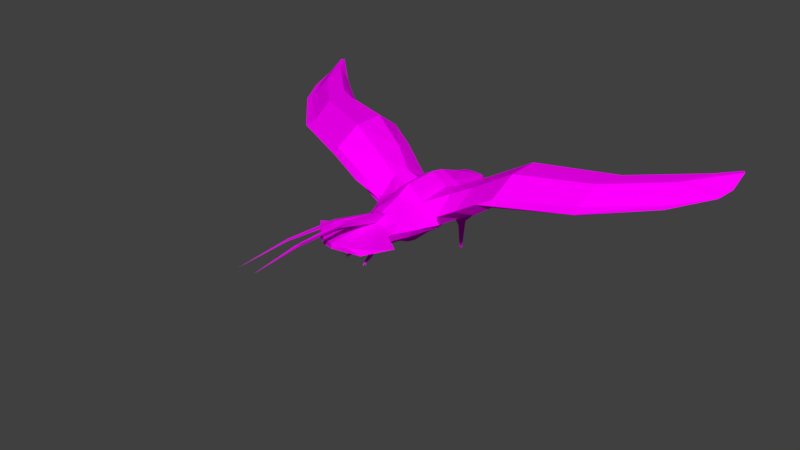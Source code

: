 # Source: bird5.blend  (saved by Blender 2.77.0; exported with 4.5.12 LTS)
import bpy
from mathutils import Matrix  # noqa: F401  (used for matrix-valued properties, if any)

bpy.ops.wm.read_factory_settings(use_empty=True)
scene = bpy.context.scene
scene.name = 'Scene'

# ---- collections
col_collection_1 = bpy.data.collections.new('Collection 1'); scene.collection.children.link(col_collection_1)

# ---- images (referenced by path relative to the original .blend; pixels are not part of the script)
import os
ASSET_DIR = os.environ.get("B2B_ASSET_DIR", "")  # directory of the original .blend (textures are referenced by path, not embedded)
HERE = os.path.dirname(os.path.abspath(__file__))  # packed textures are extracted next to this script under _unpacked/

def load_image(name, relpath, width, height, colorspace="sRGB"):
    """Load a texture the original file referenced (path relative to the .blend, or extracted next to this script)."""
    p = next((c for c in (os.path.join(HERE, relpath), os.path.join(ASSET_DIR, relpath)) if relpath and os.path.exists(c)), "")
    if p:
        img = bpy.data.images.load(p, check_existing=True)
        img.name = name
    else:  # same state as the original file: an image datablock whose file is absent (Cycles renders it pink)
        img = bpy.data.images.new(name, width, height)
        img.source = "FILE"
        img.filepath = "//" + (relpath or name)
    img.colorspace_settings.name = colorspace
    return img
img_colorpalette_jpg = load_image('colorPalette.jpg', 'colorPalette.jpg', 1024, 1024, 'sRGB')

# ---- materials (node trees are filled in below, after node groups)
mat_material = bpy.data.materials.new('Material')
mat_material.alpha_threshold = 0.0
mat_material.roughness = 0.5
mat_material.line_color = (0.0, 0.0, 0.0, 1.0)

# ---- material node trees
mat_material.use_nodes = True; mat_material.node_tree.nodes.clear()
_N = mat_material.node_tree.nodes; _L = mat_material.node_tree.links
n0 = _N.new('ShaderNodeOutputMaterial'); n0.name = 'Material Output'; n0.location = (300, 300)
n1 = _N.new('ShaderNodeBsdfDiffuse'); n1.name = 'Diffuse BSDF'; n1.location = (10, 300)
n2 = _N.new('ShaderNodeTexImage'); n2.name = 'Image Texture'; n2.location = (228, 132)
n2.width = 140
n2.image = img_colorpalette_jpg
n3 = _N.new('ShaderNodeTexCoord'); n3.name = 'Texture Coordinate'; n3.location = (-183, 230)
_L.new(n1.outputs[0], n0.inputs[0])
_L.new(n3.outputs[2], n2.inputs[0])
_L.new(n2.outputs[0], n1.inputs[0])
n0.is_active_output = True

# ---- world
world_world = bpy.data.worlds.new('World'); scene.world = world_world
world_world.color = (0.05088, 0.05088, 0.05088)
world_world.use_sun_shadow = False
world_world.sun_shadow_jitter_overblur = 0.0
world_world.cycles.sampling_method = 'MANUAL'

# ---- meshes
me_cube = bpy.data.meshes.new('Cube')
me_cube.from_pydata([(0.3979, -1.169, -0.05916), (0.3958, -1.174, 0.05939), (0.4023, -0.9847, -0.1038), (0.4024, -0.9894, 0.1046), (0.3643, -0.8338, -0.1208), (0.3643, -0.8339, 0.1226), (0.2698, -0.6771, -0.1027), (0.2698, -0.6771, 0.1031), (0.2013, -0.4943, -0.09551), (0.2013, -0.4943, 0.0955), (0.1613, -0.3022, -0.11), (0.1053, -0.3022, 0.1053), (0.1613, -0.02337, -0.11), (0.1053, -0.02337, 0.3208), (0.2133, 0.2039, -0.1156), (0.1573, 0.2039, 0.3367), (0.2761, 0.4791, -0.1269), (0.2201, 0.5119, 0.1202), (0.3664, -1.222, -0.03163), (0.3644, -1.222, 0.03721), (0.313, 0.7546, -0.1399), (0.3197, 0.7777, 0.1062), (0.3535, 1.132, -0.0554), (0.3764, 1.085, 0.0695), (0.4263, -1.174, 0.08018), (0.4486, -0.9902, 0.1435), (0.4779, -1.093, -0.1273), (0.4786, -0.9988, -0.1531), (0.4366, -0.8347, 0.1873), (0.4367, -0.8231, -0.1903), (0.3918, -0.6771, 0.2012), (0.3918, -0.6771, -0.1973), (0.3575, -0.4943, 0.1995), (0.3575, -0.4943, -0.1964), (0.3375, -0.3022, 0.2358), (0.3375, -0.3022, -0.2339), (0.3375, -0.02337, 0.2358), (0.3375, -0.02337, -0.2339), (0.3635, 0.2039, 0.2674), (0.3635, 0.2039, -0.2647), (0.3922, 0.4791, 0.2585), (0.3922, 0.4791, -0.2541), (0.4031, -1.223, 0.05845), (0.4012, -1.258, -0.05075), (0.4167, 0.7782, 0.1861), (0.4073, 0.6761, -0.2724), (0.4462, 1.15, 0.102), (0.4447, 1.246, -0.08242), (0.3633, -1.17, 0.00185), (0.3536, -0.986, 0.001281), (0.2136, -0.6771, 0.0001608), (0.3072, -0.8341, 0.000763), (0.1484, -0.4943, 4.253e-05), (0.04569, -0.3022, -3.378e-07), (0.04569, -0.02337, 0.05454), (0.09763, 0.2039, 0.0552), (0.1638, 0.5119, 0.0001136), (0.3407, -1.222, 0.001877), (0.2654, 0.7673, -0.01845), (0.3249, 1.089, 0.004534), (0.4447, 1.232, 0.008526), (0.4011, -1.24, 0.002336), (0.3944, 0.8278, -0.3993), (0.2662, 1.047, -0.2721), (0.2995, 0.8435, -0.3107), (0.3313, 1.096, -0.2929), (0.3501, 0.9562, 0.08635), (0.2947, 0.9879, -0.06887), (0.434, 0.994, 0.1384), (0.2837, 0.9619, 0.003699), (0.2721, 0.9649, -0.2799), (0.3529, 0.9722, -0.3888), (0.3012, 0.8059, -0.2183), (0.3968, 0.7288, -0.3203), (0.3928, 1.201, -0.1876), (0.2872, 1.116, -0.1631), (0.2522, 0.9922, -0.1716), (0.5071, 0.8458, -0.5642), (0.5128, 0.9443, -0.5423), (0.5507, 0.8651, -0.7002), (0.554, 0.9216, -0.7002), (0.5514, 0.8882, -0.9982), (0.5517, 0.8946, -0.9982), (-0.2199, -0.2509, 0.1631), (-0.1677, -0.2509, 0.2529), (-0.2199, 0.0728, 0.2412), (-0.1677, 0.0728, 0.4557), (-0.1745, 0.417, 0.2412), (-0.1223, 0.417, 0.4557), (-0.1165, 0.6579, 0.1632), (-0.06725, 0.6579, 0.2583), (-0.4707, -0.2626, 0.2924), (-0.4097, -0.2626, 0.3974), (-0.4707, 0.07601, 0.3428), (-0.4097, 0.07601, 0.6002), (-0.4175, 0.4784, 0.3428), (-0.3565, 0.4784, 0.6002), (-0.3498, 0.76, 0.2925), (-0.2922, 0.76, 0.4037), (-0.7244, -0.242, 0.4728), (-0.7244, -0.242, 0.5777), (-0.7132, 0.1795, 0.549), (-0.7132, 0.1795, 0.7805), (-0.7132, 0.6353, 0.549), (-0.7132, 0.6353, 0.7805), (-0.7132, 0.9169, 0.4728), (-0.7132, 0.9169, 0.584), (-1.082, -0.07116, 0.4763), (-1.082, -0.07116, 0.5742), (-1.072, 0.3221, 0.5643), (-1.072, 0.3221, 0.777), (-1.072, 0.7474, 0.5643), (-1.072, 0.7474, 0.777), (-1.072, 1.01, 0.4764), (-1.072, 1.01, 0.5801), (-1.683, 0.2366, 0.4829), (-1.683, 0.2366, 0.5678), (-1.592, 0.5653, 0.5928), (-1.592, 0.5653, 0.7706), (-1.502, 0.9231, 0.5928), (-1.502, 0.9231, 0.7706), (-1.447, 1.144, 0.483), (-1.447, 1.144, 0.5729), (-1.97, 0.547, 0.4909), (-1.97, 0.547, 0.5601), (-1.895, 0.8148, 0.6268), (-1.895, 0.8148, 0.7629), (-1.822, 1.106, 0.6268), (-1.822, 1.106, 0.7629), (-1.777, 1.286, 0.491), (-1.777, 1.286, 0.5642), (-2.361, 0.9579, 0.4974), (-2.361, 0.9579, 0.5538), (-2.218, 1.133, 0.653), (-2.218, 1.133, 0.7566), (-2.068, 1.327, 0.653), (-2.068, 1.327, 0.7566), (-1.976, 1.446, 0.5034), (-1.976, 1.446, 0.5709), (-2.628, 1.411, 0.5076), (-2.628, 1.411, 0.5507), (-2.525, 1.538, 0.6816), (-2.525, 1.538, 0.7489), (-2.416, 1.678, 0.6816), (-2.416, 1.678, 0.7489), (-2.349, 1.764, 0.5629), (-2.349, 1.764, 0.6176), (-2.816, 1.897, 0.63), (-2.816, 1.897, 0.654), (-2.765, 1.959, 0.7118), (-2.765, 1.959, 0.7386), (-2.713, 2.028, 0.7118), (-2.713, 2.028, 0.7386), (-2.68, 2.07, 0.6706), (-2.68, 2.07, 0.6968), (-2.908, 2.195, 0.7108), (-2.908, 2.195, 0.7187), (-2.89, 2.217, 0.7243), (-2.89, 2.217, 0.7323), (-2.871, 2.241, 0.7243), (-2.871, 2.241, 0.7323), (-2.86, 2.256, 0.7181), (-2.86, 2.256, 0.7264), (0.3805, -1.172, 0.03272), (0.3797, -0.9879, 0.05655), (0.2438, -0.6771, 0.05358), (0.3378, -0.834, 0.06481), (0.1768, -0.4943, 0.04942), (0.07768, -0.3022, 0.05533), (0.194, 0.5119, 0.06194), (0.3533, -1.222, 0.02083), (0.2946, 0.7736, 0.0478), (0.3535, 1.086, 0.0388), (0.4018, -1.231, 0.03244), (0.4455, 1.186, 0.05717), (0.3207, 0.9581, 0.04675), (0.005443, -0.4253, 0.1762), (0.1204, 0.6009, 0.184), (-0.2724, -0.4385, 0.3313), (-0.1379, 0.7161, 0.3352), (-0.5958, -0.4153, 0.5349), (-0.5831, 0.8933, 0.5388), (-0.9997, -0.2223, 0.5347), (-0.9879, 0.9986, 0.5383), (-1.678, 0.1252, 0.5343), (-1.411, 1.15, 0.5374), (-2.002, 0.4757, 0.5338), (-1.785, 1.31, 0.5363), (-2.444, 0.9396, 0.5333), (-2.008, 1.491, 0.5357), (-2.745, 1.451, 0.5328), (-2.431, 1.85, 0.5351), (-2.958, 2.0, 0.5322), (-2.804, 2.195, 0.648), (-3.062, 2.336, 0.5317), (-3.041, 2.361, 0.5317), (-3.02, 2.389, 0.5317), (-3.007, 2.406, 0.532), (0.1662, -1.567, 0.02264), (-0.04233, -1.329, 0.07239), (-0.05529, -1.317, 0.1171), (0.1801, -1.549, 0.09808), (0.4943, -1.093, -0.1324), (0.5334, -0.9936, -0.1706), (0.5056, -0.8157, -0.2164), (0.4831, -0.6771, -0.2404), (0.466, -0.4943, -0.272), (0.456, -0.3022, -0.3578), (0.456, -0.02337, -0.3578), (0.469, 0.2039, -0.3732), (0.4834, 0.4782, -0.3248), (0.486, -1.326, -0.05815), (0.4941, 0.6183, -0.322), (0.5096, 1.264, -0.08986), (0.503, -1.175, 0.08436), (0.5116, -0.991, 0.1529), (0.5056, -0.8349, 0.2073), (0.4831, -0.6771, 0.2459), (0.466, -0.4943, 0.2776), (0.456, -0.3022, 0.3629), (0.456, -0.02337, 0.3629), (0.469, 0.2039, 0.3789), (0.4834, 0.4791, 0.3238), (0.4861, -1.288, 0.06474), (0.4956, 0.7781, 0.2158), (0.5104, 1.135, 0.1131), (0.5096, 1.233, 0.008872), (0.4845, -1.315, 0.00253), (0.4863, 0.8056, -0.4641), (0.4616, 1.134, -0.2978), (0.4709, 0.9767, -0.4465), (0.5043, 0.9816, 0.1572), (0.4864, 0.6925, -0.372), (0.4895, 1.227, -0.1938), (0.5408, 0.8299, -0.57), (0.5436, 0.9524, -0.5416), (0.5732, 0.856, -0.7002), (0.5577, 0.8872, -0.9982), (0.5578, 0.8952, -0.9982), (0.51, 1.178, 0.06259), (0.4848, -1.304, 0.0359), (0.3677, -1.71, 0.05321), (0.3768, -1.704, 0.125), (0.4665, -3.189, 0.3794), (0.4665, -3.189, 0.3896), (0.4435, -3.189, 0.3771), (0.4418, -3.189, 0.3857), (0.5023, -2.461, 0.424), (0.4629, -2.409, 0.436), (0.5023, -2.409, 0.4433), (0.466, -2.461, 0.4195), (0.5384, -1.622, 0.4077), (0.5384, -1.727, 0.3791), (0.4843, -1.622, 0.3969), (0.4888, -1.726, 0.3725), (0.5088, -1.14, -0.1255), (0.5123, -0.9471, -0.1795), (0.5449, -1.091, -0.1499), (0.4502, -0.9658, -0.1544), (0.5344, -0.9932, -0.1692), (0.4362, -1.153, -0.101), (0.4993, -1.111, -0.2123), (0.5063, -1.147, -0.1567), (0.4766, -1.107, -0.2127), (0.4728, -1.139, -0.1483), (0.4624, -1.106, -0.2029), (0.4619, -1.136, -0.1459), (0.4446, -1.335, -0.2568), (0.4391, -1.345, -0.2375), (0.4219, -1.33, -0.2572), (0.4286, -1.342, -0.2349), (0.4104, -1.33, -0.2481), (0.4252, -1.342, -0.2341), (0.4426, -1.231, -0.2064), (0.4498, -1.232, -0.2079), (0.4711, -1.215, -0.2512), (0.4484, -1.211, -0.2515), (0.4355, -1.21, -0.2421), (0.4719, -1.238, -0.2135), (0.4002, -1.075, -0.08169), (0.3991, -1.08, 0.08223), (0.5396, -1.041, -0.1588), (0.4433, -1.058, -0.1268), (0.3584, -1.077, 0.00156), (0.3801, -1.078, 0.04484), (-0.04893, -1.323, 0.09516), (0.1733, -1.558, 0.06106), (0.3723, -1.707, 0.08978), (0.4782, -1.045, -0.1398), (0.5027, -1.129, -0.185), (0.4622, -1.121, -0.1749), (0.4419, -1.34, -0.2473), (0.4252, -1.336, -0.2462), (0.4176, -1.336, -0.2412), (0.4715, -1.226, -0.2327), (0.439, -1.22, -0.2245), (0.4245, -1.381, -0.2238), (0.4229, -1.379, -0.218), (0.415, -1.38, -0.2249), (0.4169, -1.376, -0.2183), (0.376, -1.359, -0.2856), (0.3937, -1.359, -0.2996), (0.3987, -1.359, -0.2828), (0.3871, -1.359, -0.2751), (0.4368, -1.359, -0.3056), (0.453, -1.359, -0.3054), (0.4511, -1.359, -0.2986), (0.4391, -1.359, -0.2978), (0.3516, -1.369, -0.2435), (0.3563, -1.369, -0.2276), (0.341, -1.369, -0.2365), (0.3515, -1.369, -0.2266), (0.7511, -1.169, -0.05916), (0.7532, -1.174, 0.05939), (0.7467, -0.9847, -0.1038), (0.7466, -0.9894, 0.1046), (0.5745, -1.126, -0.1501), (0.5745, -1.176, 0.08849), (0.5745, -0.9283, -0.2051), (0.5745, -0.9919, 0.162), (0.7847, -0.8338, -0.1208), (0.7847, -0.8339, 0.1226), (0.5745, -0.8083, -0.2409), (0.5745, -0.835, 0.2252), (0.8792, -0.6771, -0.1027), (0.8792, -0.6771, 0.1031), (0.5745, -0.6771, -0.2779), (0.5745, -0.6771, 0.2848), (0.9477, -0.4943, -0.09551), (0.9477, -0.4943, 0.0955), (0.5745, -0.4943, -0.3279), (0.5745, -0.4943, 0.3358), (0.9877, -0.3022, -0.11), (1.044, -0.3022, 0.1053), (0.5745, -0.3022, -0.4265), (0.5745, -0.3022, 0.4341), (0.9877, -0.02337, -0.11), (1.044, -0.02337, 0.3208), (0.5745, -0.02337, -0.4265), (0.5745, -0.02337, 0.4341), (0.9357, 0.2039, -0.1156), (0.9918, 0.2039, 0.3367), (0.5745, 0.2039, -0.4319), (0.5745, 0.2039, 0.4397), (0.8729, 0.4791, -0.1269), (0.9289, 0.5119, 0.1202), (0.5745, 0.4765, -0.3822), (0.5745, 0.4791, 0.3759), (0.7826, -1.222, -0.03163), (0.7846, -1.222, 0.03721), (0.5745, -1.424, -0.06556), (0.5745, -1.452, 0.07119), (0.836, 0.7546, -0.1399), (0.8293, 0.7777, 0.1062), (0.5745, 0.5775, -0.3074), (0.5745, 0.7779, 0.2415), (0.7955, 1.132, -0.0554), (0.7726, 1.085, 0.0695), (0.5745, 1.12, 0.1237), (0.5745, 1.282, -0.09733), (0.7227, -1.174, 0.08018), (0.7004, -0.9902, 0.1435), (0.6711, -1.093, -0.1273), (0.6704, -0.9988, -0.1531), (0.7124, -0.8347, 0.1873), (0.7123, -0.8231, -0.1903), (0.7572, -0.6771, 0.2012), (0.7572, -0.6771, -0.1973), (0.7915, -0.4943, 0.1995), (0.7915, -0.4943, -0.1964), (0.8115, -0.3022, 0.2358), (0.8115, -0.3022, -0.2339), (0.8115, -0.02337, 0.2358), (0.8115, -0.02337, -0.2339), (0.7855, 0.2039, 0.2674), (0.7855, 0.2039, -0.2647), (0.7568, 0.4791, 0.2585), (0.7568, 0.4791, -0.2541), (0.746, -1.223, 0.05845), (0.7478, -1.258, -0.05075), (0.7323, 0.7782, 0.1861), (0.7417, 0.6761, -0.2724), (0.7028, 1.15, 0.102), (0.7043, 1.246, -0.08242), (0.7857, -1.17, 0.00185), (0.7954, -0.986, 0.001281), (0.9354, -0.6771, 0.0001609), (0.8418, -0.8341, 0.000763), (1.001, -0.4943, 4.262e-05), (1.103, -0.3022, -2.186e-07), (1.103, -0.02337, 0.05454), (1.051, 0.2039, 0.0552), (0.9852, 0.5119, 0.0001137), (0.8083, -1.222, 0.001877), (0.5745, -1.476, 0.002733), (0.8836, 0.7673, -0.01845), (0.8241, 1.089, 0.004534), (0.5745, 1.234, 0.009184), (0.7043, 1.232, 0.008527), (0.7479, -1.24, 0.002336), (0.7546, 0.8278, -0.3993), (0.5745, 0.7834, -0.5168), (0.8828, 1.047, -0.2721), (0.8495, 0.8435, -0.3107), (0.5745, 1.172, -0.3027), (0.8178, 1.096, -0.2929), (0.5745, 0.9692, 0.1745), (0.7989, 0.9562, 0.08635), (0.8543, 0.9879, -0.06887), (0.715, 0.994, 0.1384), (0.8653, 0.9619, 0.003699), (0.8769, 0.9649, -0.2799), (0.5745, 0.9881, -0.495), (0.7961, 0.9722, -0.3888), (0.8478, 0.8059, -0.2183), (0.7522, 0.7288, -0.3203), (0.5745, 1.252, -0.2), (0.7562, 1.201, -0.1876), (0.8619, 1.116, -0.1631), (0.5745, 0.6856, -0.4026), (0.8968, 0.9922, -0.1716), (0.6419, 0.8458, -0.5642), (0.5745, 0.814, -0.5747), (0.5745, 0.9606, -0.5404), (0.6362, 0.9443, -0.5423), (0.5983, 0.8651, -0.7002), (0.5745, 0.8469, -0.7003), (0.5745, 0.931, -0.7002), (0.595, 0.9216, -0.7002), (0.5977, 0.8882, -0.9982), (0.5745, 0.8861, -0.9982), (0.5745, 0.8957, -0.9982), (0.5973, 0.8946, -0.9982), (1.369, -0.2509, 0.1631), (1.317, -0.2509, 0.2529), (1.369, 0.0728, 0.2412), (1.317, 0.0728, 0.4557), (1.323, 0.417, 0.2412), (1.271, 0.417, 0.4557), (1.266, 0.6579, 0.1632), (1.216, 0.6579, 0.2583), (1.62, -0.2626, 0.2924), (1.559, -0.2626, 0.3974), (1.62, 0.07601, 0.3428), (1.559, 0.07601, 0.6002), (1.567, 0.4784, 0.3428), (1.506, 0.4784, 0.6002), (1.499, 0.76, 0.2925), (1.441, 0.76, 0.4037), (1.873, -0.242, 0.4728), (1.873, -0.242, 0.5777), (1.862, 0.1795, 0.549), (1.862, 0.1795, 0.7805), (1.862, 0.6353, 0.549), (1.862, 0.6353, 0.7805), (1.862, 0.9169, 0.4728), (1.862, 0.9169, 0.584), (2.231, -0.07116, 0.4763), (2.231, -0.07116, 0.5742), (2.221, 0.3221, 0.5643), (2.221, 0.3221, 0.777), (2.221, 0.7474, 0.5643), (2.221, 0.7474, 0.777), (2.221, 1.01, 0.4764), (2.221, 1.01, 0.5801), (2.832, 0.2366, 0.4829), (2.832, 0.2366, 0.5678), (2.741, 0.5653, 0.5928), (2.741, 0.5653, 0.7706), (2.651, 0.9231, 0.5928), (2.651, 0.9231, 0.7706), (2.596, 1.144, 0.483), (2.596, 1.144, 0.5729), (3.119, 0.547, 0.4909), (3.119, 0.547, 0.5601), (3.044, 0.8148, 0.6268), (3.044, 0.8148, 0.7629), (2.971, 1.106, 0.6268), (2.971, 1.106, 0.7629), (2.926, 1.286, 0.491), (2.926, 1.286, 0.5642), (3.51, 0.9579, 0.4974), (3.51, 0.9579, 0.5538), (3.367, 1.133, 0.653), (3.367, 1.133, 0.7566), (3.217, 1.327, 0.653), (3.217, 1.327, 0.7566), (3.125, 1.446, 0.5034), (3.125, 1.446, 0.5709), (3.777, 1.411, 0.5076), (3.777, 1.411, 0.5507), (3.674, 1.538, 0.6816), (3.674, 1.538, 0.7489), (3.565, 1.678, 0.6816), (3.565, 1.678, 0.7489), (3.498, 1.764, 0.5629), (3.498, 1.764, 0.6176), (3.965, 1.897, 0.63), (3.965, 1.897, 0.654), (3.914, 1.959, 0.7118), (3.914, 1.959, 0.7386), (3.862, 2.028, 0.7118), (3.862, 2.028, 0.7386), (3.829, 2.07, 0.6706), (3.829, 2.07, 0.6968), (4.057, 2.195, 0.7108), (4.057, 2.195, 0.7187), (4.039, 2.217, 0.7243), (4.039, 2.217, 0.7323), (4.02, 2.241, 0.7243), (4.02, 2.241, 0.7323), (4.009, 2.256, 0.7181), (4.009, 2.256, 0.7264), (0.7685, -1.172, 0.03272), (0.7693, -0.9879, 0.05655), (0.9052, -0.6771, 0.05358), (0.8112, -0.834, 0.06481), (0.9722, -0.4943, 0.04942), (1.071, -0.3022, 0.05533), (0.955, 0.5119, 0.06194), (0.7957, -1.222, 0.02083), (0.5745, -1.478, 0.03938), (0.8544, 0.7736, 0.0478), (0.7955, 1.086, 0.0388), (0.7472, -1.231, 0.03244), (0.5745, 1.169, 0.06782), (0.7035, 1.186, 0.05717), (0.8283, 0.9581, 0.04675), (1.144, -0.4253, 0.1762), (1.029, 0.6009, 0.184), (1.421, -0.4385, 0.3313), (1.287, 0.7161, 0.3352), (1.745, -0.4153, 0.5349), (1.732, 0.8933, 0.5388), (2.149, -0.2223, 0.5347), (2.137, 0.9986, 0.5383), (2.827, 0.1252, 0.5343), (2.56, 1.15, 0.5374), (3.151, 0.4757, 0.5338), (2.934, 1.31, 0.5363), (3.593, 0.9396, 0.5333), (3.157, 1.491, 0.5357), (3.894, 1.451, 0.5328), (3.58, 1.85, 0.5351), (4.107, 2.0, 0.5322), (3.953, 2.195, 0.648), (4.211, 2.336, 0.5317), (4.19, 2.361, 0.5317), (4.169, 2.389, 0.5317), (4.156, 2.406, 0.532), (0.9829, -1.567, 0.02264), (1.191, -1.329, 0.07239), (1.204, -1.317, 0.1171), (0.9689, -1.549, 0.09808), (0.5745, -1.789, 0.1598), (0.5745, -1.789, 0.0885), (0.6547, -1.093, -0.1324), (0.6156, -0.9936, -0.1706), (0.6434, -0.8157, -0.2164), (0.6659, -0.6771, -0.2404), (0.683, -0.4943, -0.272), (0.693, -0.3022, -0.3578), (0.693, -0.02337, -0.3578), (0.68, 0.2039, -0.3732), (0.6657, 0.4782, -0.3248), (0.663, -1.326, -0.05815), (0.6549, 0.6183, -0.322), (0.6394, 1.264, -0.08986), (0.646, -1.175, 0.08436), (0.6375, -0.991, 0.1529), (0.6435, -0.8349, 0.2073), (0.6659, -0.6771, 0.2459), (0.683, -0.4943, 0.2776), (0.693, -0.3022, 0.3629), (0.693, -0.02337, 0.3629), (0.68, 0.2039, 0.3789), (0.6657, 0.4791, 0.3238), (0.6629, -1.288, 0.06474), (0.6534, 0.7781, 0.2158), (0.6387, 1.135, 0.1131), (0.6394, 1.233, 0.008872), (0.6645, -1.315, 0.00253), (0.6627, 0.8056, -0.4641), (0.6874, 1.134, -0.2978), (0.6781, 0.9767, -0.4465), (0.6448, 0.9816, 0.1572), (0.6626, 0.6925, -0.372), (0.6595, 1.227, -0.1938), (0.6082, 0.8299, -0.57), (0.6054, 0.9524, -0.5416), (0.5759, 0.856, -0.7002), (0.5745, 0.9263, -0.7002), (0.5914, 0.8872, -0.9982), (0.5912, 0.8952, -0.9982), (0.639, 1.178, 0.06259), (0.6642, -1.304, 0.0359), (0.7813, -1.71, 0.05321), (0.7722, -1.704, 0.125), (0.6825, -3.189, 0.3794), (0.6825, -3.189, 0.3896), (0.7056, -3.189, 0.3771), (0.7072, -3.189, 0.3857), (0.6467, -2.461, 0.424), (0.6861, -2.409, 0.436), (0.6467, -2.409, 0.4433), (0.683, -2.461, 0.4195), (0.6106, -1.622, 0.4077), (0.6106, -1.727, 0.3791), (0.6648, -1.622, 0.3969), (0.6602, -1.726, 0.3725), (0.6402, -1.14, -0.1255), (0.6367, -0.9471, -0.1795), (0.6041, -1.091, -0.1499), (0.6988, -0.9658, -0.1544), (0.6146, -0.9932, -0.1692), (0.7128, -1.153, -0.101), (0.6497, -1.111, -0.2123), (0.6428, -1.147, -0.1567), (0.6724, -1.107, -0.2127), (0.6762, -1.139, -0.1483), (0.6866, -1.106, -0.2029), (0.6871, -1.136, -0.1459), (0.7044, -1.335, -0.2568), (0.7099, -1.345, -0.2375), (0.7271, -1.33, -0.2572), (0.7204, -1.342, -0.2349), (0.7386, -1.33, -0.2481), (0.7238, -1.342, -0.2341), (0.7064, -1.231, -0.2064), (0.6993, -1.232, -0.2079), (0.6779, -1.215, -0.2512), (0.7006, -1.211, -0.2515), (0.7135, -1.21, -0.2421), (0.6771, -1.238, -0.2135), (0.7489, -1.075, -0.08169), (0.7499, -1.08, 0.08223), (0.6094, -1.041, -0.1588), (0.7057, -1.058, -0.1268), (0.7907, -1.077, 0.00156), (0.7689, -1.078, 0.04484), (1.198, -1.323, 0.09516), (0.5745, -1.789, 0.1248), (0.9758, -1.558, 0.06106), (0.7767, -1.707, 0.08978), (0.5745, -1.025, -0.1737), (0.6708, -1.045, -0.1398), (0.6463, -1.129, -0.185), (0.6868, -1.121, -0.1749), (0.7071, -1.34, -0.2473), (0.7238, -1.336, -0.2462), (0.7314, -1.336, -0.2412), (0.6775, -1.226, -0.2327), (0.71, -1.22, -0.2245), (0.7245, -1.381, -0.2238), (0.7261, -1.379, -0.218), (0.734, -1.38, -0.2249), (0.7321, -1.376, -0.2183), (0.773, -1.359, -0.2856), (0.7553, -1.359, -0.2996), (0.7503, -1.359, -0.2828), (0.7619, -1.359, -0.2751), (0.7122, -1.359, -0.3056), (0.696, -1.359, -0.3054), (0.6979, -1.359, -0.2986), (0.7099, -1.359, -0.2978), (0.7975, -1.369, -0.2435), (0.7927, -1.369, -0.2276), (0.808, -1.369, -0.2365), (0.7975, -1.369, -0.2266)], [], [(214, 317, 555, 241), (284, 163, 1, 280), (202, 26, 266, 264), (258, 2, 4, 29), (24, 1, 19, 42), (216, 323, 327, 217), (249, 248, 246, 244), (164, 3, 5, 166), (217, 327, 331, 218), (29, 4, 6, 31), (166, 5, 7, 165), (218, 331, 335, 219), (165, 7, 9, 167), (31, 6, 8, 33), (35, 10, 12, 37), (33, 8, 10, 35), (167, 9, 11, 168), (37, 12, 14, 39), (56, 55, 87, 89), (219, 335, 339, 220), (39, 14, 16, 41), (11, 13, 86, 84), (220, 339, 343, 221), (222, 347, 355, 224), (54, 53, 83, 85), (221, 343, 347, 222), (240, 521, 351, 223), (48, 0, 18, 57), (255, 316, 350, 211), (175, 66, 23, 172), (41, 16, 20, 45), (169, 17, 21, 171), (239, 225, 358, 525), (231, 406, 358, 225), (233, 416, 404, 229), (73, 72, 64, 62), (66, 68, 46, 23), (172, 23, 46, 174), (210, 41, 45, 212), (0, 260, 43, 18), (170, 173, 42, 19), (15, 38, 40, 17), (17, 40, 44, 21), (13, 36, 38, 15), (209, 39, 41, 210), (11, 34, 36, 13), (208, 37, 39, 209), (206, 33, 35, 207), (207, 35, 37, 208), (205, 31, 33, 206), (9, 32, 34, 11), (204, 29, 31, 205), (7, 30, 32, 9), (3, 25, 28, 5), (5, 28, 30, 7), (214, 24, 42, 223), (256, 258, 29, 204), (279, 2, 258, 282), (1, 24, 198, 199), (18, 43, 61, 57), (22, 59, 60, 47), (213, 226, 397, 359), (16, 56, 58, 20), (67, 69, 59, 22), (163, 48, 57, 170), (211, 350, 394, 227), (14, 55, 56, 16), (12, 54, 55, 14), (10, 53, 54, 12), (8, 52, 53, 10), (6, 50, 52, 8), (4, 51, 50, 6), (2, 49, 51, 4), (279, 0, 48, 283), (71, 70, 63, 65), (230, 71, 65, 229), (76, 75, 63, 70), (75, 74, 65, 63), (232, 73, 62, 228), (72, 76, 70, 64), (230, 412, 423, 235), (62, 64, 70, 71), (20, 58, 69, 67), (21, 44, 68, 66), (224, 355, 406, 231), (171, 21, 66, 175), (20, 67, 76, 72), (212, 45, 73, 232), (22, 47, 74, 75), (67, 22, 75, 76), (45, 20, 72, 73), (213, 359, 416, 233), (235, 423, 427, 591), (62, 71, 78, 77), (228, 62, 77, 234), (79, 80, 82, 81), (77, 78, 80, 79), (234, 77, 79, 236), (237, 81, 82, 238), (236, 79, 81, 237), (591, 427, 431, 238), (86, 88, 96, 94), (88, 90, 98, 96), (87, 85, 93, 95), (168, 11, 84, 176), (13, 15, 88, 86), (15, 17, 90, 88), (55, 54, 85, 87), (169, 56, 89, 177), (96, 98, 106, 104), (95, 93, 101, 103), (179, 97, 105, 181), (84, 86, 94, 92), (176, 84, 92, 178), (85, 83, 91, 93), (89, 87, 95, 97), (177, 89, 97, 179), (105, 103, 111, 113), (101, 99, 107, 109), (180, 100, 108, 182), (94, 96, 104, 102), (92, 94, 102, 100), (178, 92, 100, 180), (93, 91, 99, 101), (97, 95, 103, 105), (108, 110, 118, 116), (110, 112, 120, 118), (112, 114, 122, 120), (181, 105, 113, 183), (103, 101, 109, 111), (104, 106, 114, 112), (102, 104, 112, 110), (100, 102, 110, 108), (118, 120, 128, 126), (120, 122, 130, 128), (119, 117, 125, 127), (182, 108, 116, 184), (109, 107, 115, 117), (113, 111, 119, 121), (183, 113, 121, 185), (111, 109, 117, 119), (127, 125, 133, 135), (187, 129, 137, 189), (129, 127, 135, 137), (116, 118, 126, 124), (184, 116, 124, 186), (117, 115, 123, 125), (121, 119, 127, 129), (185, 121, 129, 187), (133, 131, 139, 141), (188, 132, 140, 190), (132, 134, 142, 140), (128, 130, 138, 136), (126, 128, 136, 134), (124, 126, 134, 132), (186, 124, 132, 188), (125, 123, 131, 133), (142, 144, 152, 150), (144, 146, 154, 152), (143, 141, 149, 151), (137, 135, 143, 145), (189, 137, 145, 191), (135, 133, 141, 143), (136, 138, 146, 144), (134, 136, 144, 142), (150, 152, 160, 158), (152, 154, 162, 160), (151, 149, 157, 159), (140, 142, 150, 148), (190, 140, 148, 192), (141, 139, 147, 149), (145, 143, 151, 153), (191, 145, 153, 193), (194, 156, 158, 195), (195, 158, 160, 196), (196, 160, 162, 197), (148, 150, 158, 156), (192, 148, 156, 194), (149, 147, 155, 157), (153, 151, 159, 161), (193, 153, 161, 197), (154, 193, 197, 162), (147, 192, 194, 155), (159, 196, 197, 161), (157, 195, 196, 159), (155, 194, 195, 157), (146, 191, 193, 154), (139, 190, 192, 147), (138, 189, 191, 146), (123, 186, 188, 131), (131, 188, 190, 139), (122, 185, 187, 130), (115, 184, 186, 123), (130, 187, 189, 138), (114, 183, 185, 122), (107, 182, 184, 115), (106, 181, 183, 114), (91, 178, 180, 99), (99, 180, 182, 107), (90, 177, 179, 98), (83, 176, 178, 91), (98, 179, 181, 106), (17, 169, 177, 90), (53, 168, 176, 83), (58, 171, 175, 69), (1, 163, 170, 19), (57, 61, 173, 170), (59, 172, 174, 60), (226, 239, 525, 397), (56, 169, 171, 58), (69, 175, 172, 59), (227, 394, 521, 240), (52, 167, 168, 53), (50, 165, 167, 52), (51, 166, 165, 50), (49, 164, 166, 51), (283, 48, 163, 284), (286, 201, 200, 285), (287, 242, 201, 286), (25, 3, 200, 201), (280, 1, 199, 285), (215, 25, 201, 242), (319, 215, 242, 554), (641, 554, 242, 287), (61, 227, 240, 173), (60, 174, 239, 226), (80, 591, 238, 82), (426, 236, 237, 430), (430, 237, 238, 431), (422, 234, 236, 426), (401, 228, 234, 422), (78, 235, 591, 80), (47, 213, 233, 74), (354, 212, 232, 419), (44, 224, 231, 68), (71, 230, 235, 78), (419, 232, 228, 401), (412, 230, 229, 404), (43, 211, 227, 61), (47, 60, 226, 213), (318, 256, 204, 322), (317, 214, 223, 351), (322, 204, 205, 326), (326, 205, 206, 330), (334, 207, 208, 338), (330, 206, 207, 334), (338, 208, 209, 342), (342, 209, 210, 346), (346, 210, 212, 354), (74, 233, 229, 65), (68, 231, 225, 46), (174, 46, 225, 239), (260, 255, 211, 43), (173, 240, 223, 42), (38, 221, 222, 40), (40, 222, 224, 44), (36, 220, 221, 38), (34, 219, 220, 36), (32, 218, 219, 34), (30, 217, 218, 32), (25, 215, 216, 28), (28, 216, 217, 30), (281, 257, 262, 289), (24, 214, 241, 198), (245, 243, 244, 246), (248, 250, 245, 246), (250, 247, 243, 245), (254, 252, 247, 250), (253, 254, 250, 248), (251, 253, 248, 249), (323, 216, 253, 251), (216, 215, 254, 253), (215, 319, 252, 254), (251, 252, 319, 323), (252, 251, 249, 247), (247, 249, 244, 243), (202, 257, 316, 255), (259, 203, 256, 318), (281, 259, 318, 644), (288, 26, 260, 282), (26, 202, 255, 260), (203, 27, 258, 256), (276, 275, 267, 269), (274, 273, 272, 270), (257, 202, 264, 262), (27, 203, 263, 265), (288, 27, 265, 290), (203, 259, 261, 263), (292, 269, 304, 307), (271, 269, 301, 300), (277, 276, 269, 271), (295, 277, 271, 293), (278, 274, 270, 268), (294, 278, 268, 291), (289, 262, 278, 294), (262, 264, 274, 278), (290, 265, 277, 295), (265, 263, 276, 277), (264, 266, 273, 274), (263, 261, 275, 276), (266, 290, 295, 273), (261, 289, 294, 275), (275, 294, 291, 267), (273, 295, 293, 272), (272, 293, 310, 311), (292, 291, 296, 298), (26, 288, 290, 266), (27, 288, 282, 258), (257, 281, 644, 316), (259, 281, 289, 261), (555, 641, 287, 241), (3, 280, 285, 200), (241, 287, 286, 198), (198, 286, 285, 199), (49, 283, 284, 164), (2, 279, 283, 49), (0, 279, 282, 260), (164, 284, 280, 3), (299, 298, 296, 297), (268, 270, 299, 297), (291, 268, 297, 296), (270, 292, 298, 299), (303, 300, 301, 302), (269, 292, 302, 301), (293, 271, 300, 303), (292, 293, 303, 302), (307, 304, 305, 306), (291, 292, 307, 306), (267, 291, 306, 305), (269, 267, 305, 304), (311, 310, 308, 309), (270, 272, 311, 309), (293, 292, 308, 310), (292, 270, 309, 308), (568, 596, 555, 317), (639, 635, 313, 513), (556, 619, 621, 362), (613, 365, 320, 314), (360, 378, 349, 313), (570, 571, 327, 323), (604, 599, 601, 603), (514, 516, 321, 315), (571, 572, 331, 327), (365, 367, 324, 320), (516, 515, 325, 321), (572, 573, 335, 331), (515, 517, 329, 325), (367, 369, 328, 324), (371, 373, 336, 332), (369, 371, 332, 328), (517, 518, 333, 329), (373, 375, 340, 336), (392, 439, 437, 391), (573, 574, 339, 335), (375, 377, 344, 340), (333, 434, 436, 337), (574, 575, 343, 339), (576, 578, 355, 347), (390, 435, 433, 389), (575, 576, 347, 343), (595, 577, 351, 521), (384, 393, 348, 312), (610, 565, 350, 316), (527, 523, 357, 407), (377, 381, 352, 344), (519, 522, 353, 345), (594, 525, 358, 579), (585, 579, 358, 406), (587, 583, 404, 416), (415, 400, 403, 414), (407, 357, 382, 409), (523, 526, 382, 357), (564, 566, 381, 377), (312, 348, 379, 615), (520, 349, 378, 524), (341, 345, 376, 374), (345, 353, 380, 376), (337, 341, 374, 372), (563, 564, 377, 375), (333, 337, 372, 370), (562, 563, 375, 373), (560, 561, 371, 369), (561, 562, 373, 371), (559, 560, 369, 367), (329, 333, 370, 368), (558, 559, 367, 365), (325, 329, 368, 366), (315, 321, 364, 361), (321, 325, 366, 364), (568, 577, 378, 360), (611, 558, 365, 613), (634, 637, 613, 314), (313, 551, 550, 360), (348, 393, 399, 379), (356, 383, 398, 396), (567, 359, 397, 580), (344, 352, 395, 392), (408, 356, 396, 410), (513, 520, 393, 384), (565, 581, 394, 350), (340, 344, 392, 391), (336, 340, 391, 390), (332, 336, 390, 389), (328, 332, 389, 388), (324, 328, 388, 386), (320, 324, 386, 387), (314, 320, 387, 385), (634, 638, 384, 312), (413, 405, 402, 411), (584, 583, 405, 413), (420, 411, 402, 418), (418, 402, 405, 417), (586, 582, 400, 415), (414, 403, 411, 420), (584, 589, 423, 412), (400, 413, 411, 403), (352, 408, 410, 395), (353, 407, 409, 380), (578, 585, 406, 355), (522, 527, 407, 353), (352, 414, 420, 408), (566, 586, 415, 381), (356, 418, 417, 383), (408, 420, 418, 356), (381, 415, 414, 352), (567, 587, 416, 359), (589, 591, 427, 423), (400, 421, 424, 413), (582, 588, 421, 400), (425, 429, 432, 428), (421, 425, 428, 424), (588, 590, 425, 421), (592, 593, 432, 429), (590, 592, 429, 425), (591, 593, 431, 427), (436, 444, 446, 438), (438, 446, 448, 440), (437, 445, 443, 435), (518, 528, 434, 333), (337, 436, 438, 341), (341, 438, 440, 345), (391, 437, 435, 390), (519, 529, 439, 392), (446, 454, 456, 448), (445, 453, 451, 443), (531, 533, 455, 447), (434, 442, 444, 436), (528, 530, 442, 434), (435, 443, 441, 433), (439, 447, 445, 437), (529, 531, 447, 439), (455, 463, 461, 453), (451, 459, 457, 449), (532, 534, 458, 450), (444, 452, 454, 446), (442, 450, 452, 444), (530, 532, 450, 442), (443, 451, 449, 441), (447, 455, 453, 445), (458, 466, 468, 460), (460, 468, 470, 462), (462, 470, 472, 464), (533, 535, 463, 455), (453, 461, 459, 451), (454, 462, 464, 456), (452, 460, 462, 454), (450, 458, 460, 452), (468, 476, 478, 470), (470, 478, 480, 472), (469, 477, 475, 467), (534, 536, 466, 458), (459, 467, 465, 457), (463, 471, 469, 461), (535, 537, 471, 463), (461, 469, 467, 459), (477, 485, 483, 475), (539, 541, 487, 479), (479, 487, 485, 477), (466, 474, 476, 468), (536, 538, 474, 466), (467, 475, 473, 465), (471, 479, 477, 469), (537, 539, 479, 471), (483, 491, 489, 481), (540, 542, 490, 482), (482, 490, 492, 484), (478, 486, 488, 480), (476, 484, 486, 478), (474, 482, 484, 476), (538, 540, 482, 474), (475, 483, 481, 473), (492, 500, 502, 494), (494, 502, 504, 496), (493, 501, 499, 491), (487, 495, 493, 485), (541, 543, 495, 487), (485, 493, 491, 483), (486, 494, 496, 488), (484, 492, 494, 486), (500, 508, 510, 502), (502, 510, 512, 504), (501, 509, 507, 499), (490, 498, 500, 492), (542, 544, 498, 490), (491, 499, 497, 489), (495, 503, 501, 493), (543, 545, 503, 495), (546, 547, 508, 506), (547, 548, 510, 508), (548, 549, 512, 510), (498, 506, 508, 500), (544, 546, 506, 498), (499, 507, 505, 497), (503, 511, 509, 501), (545, 549, 511, 503), (504, 512, 549, 545), (497, 505, 546, 544), (509, 511, 549, 548), (507, 509, 548, 547), (505, 507, 547, 546), (496, 504, 545, 543), (489, 497, 544, 542), (488, 496, 543, 541), (473, 481, 540, 538), (481, 489, 542, 540), (472, 480, 539, 537), (465, 473, 538, 536), (480, 488, 541, 539), (464, 472, 537, 535), (457, 465, 536, 534), (456, 464, 535, 533), (441, 449, 532, 530), (449, 457, 534, 532), (440, 448, 531, 529), (433, 441, 530, 528), (448, 456, 533, 531), (345, 440, 529, 519), (389, 433, 528, 518), (395, 410, 527, 522), (313, 349, 520, 513), (393, 520, 524, 399), (396, 398, 526, 523), (580, 397, 525, 594), (392, 395, 522, 519), (410, 396, 523, 527), (581, 595, 521, 394), (388, 389, 518, 517), (386, 388, 517, 515), (387, 386, 515, 516), (385, 387, 516, 514), (638, 639, 513, 384), (642, 640, 552, 553), (643, 642, 553, 597), (361, 553, 552, 315), (635, 640, 551, 313), (569, 597, 553, 361), (319, 554, 597, 569), (641, 643, 597, 554), (399, 524, 595, 581), (398, 580, 594, 526), (428, 432, 593, 591), (426, 430, 592, 590), (430, 431, 593, 592), (422, 426, 590, 588), (401, 422, 588, 582), (424, 428, 591, 589), (383, 417, 587, 567), (354, 419, 586, 566), (380, 409, 585, 578), (413, 424, 589, 584), (419, 401, 582, 586), (412, 404, 583, 584), (379, 399, 581, 565), (383, 567, 580, 398), (318, 322, 558, 611), (317, 351, 577, 568), (322, 326, 559, 558), (326, 330, 560, 559), (334, 338, 562, 561), (330, 334, 561, 560), (338, 342, 563, 562), (342, 346, 564, 563), (346, 354, 566, 564), (417, 405, 583, 587), (409, 382, 579, 585), (526, 594, 579, 382), (615, 379, 565, 610), (524, 378, 577, 595), (374, 376, 576, 575), (376, 380, 578, 576), (372, 374, 575, 574), (370, 372, 574, 573), (368, 370, 573, 572), (366, 368, 572, 571), (361, 364, 570, 569), (364, 366, 571, 570), (636, 646, 617, 612), (360, 550, 596, 568), (600, 601, 599, 598), (603, 601, 600, 605), (605, 600, 598, 602), (609, 605, 602, 607), (608, 603, 605, 609), (606, 604, 603, 608), (323, 606, 608, 570), (570, 608, 609, 569), (569, 609, 607, 319), (606, 323, 319, 607), (607, 602, 604, 606), (602, 598, 599, 604), (556, 610, 316, 612), (614, 318, 611, 557), (636, 644, 318, 614), (645, 637, 615, 362), (362, 615, 610, 556), (557, 611, 613, 363), (631, 624, 622, 630), (629, 625, 627, 628), (612, 617, 619, 556), (363, 620, 618, 557), (645, 647, 620, 363), (557, 618, 616, 614), (649, 664, 661, 624), (626, 657, 658, 624), (632, 626, 624, 631), (652, 650, 626, 632), (633, 623, 625, 629), (651, 648, 623, 633), (646, 651, 633, 617), (617, 633, 629, 619), (647, 652, 632, 620), (620, 632, 631, 618), (619, 629, 628, 621), (618, 631, 630, 616), (621, 628, 652, 647), (616, 630, 651, 646), (630, 622, 648, 651), (628, 627, 650, 652), (627, 668, 667, 650), (649, 655, 653, 648), (362, 621, 647, 645), (363, 613, 637, 645), (612, 316, 644, 636), (614, 616, 646, 636), (555, 596, 643, 641), (315, 552, 640, 635), (596, 550, 642, 643), (550, 551, 640, 642), (385, 514, 639, 638), (314, 385, 638, 634), (312, 615, 637, 634), (514, 315, 635, 639), (656, 654, 653, 655), (623, 654, 656, 625), (648, 653, 654, 623), (625, 656, 655, 649), (660, 659, 658, 657), (624, 658, 659, 649), (650, 660, 657, 626), (649, 659, 660, 650), (664, 663, 662, 661), (648, 663, 664, 649), (622, 662, 663, 648), (624, 661, 662, 622), (668, 666, 665, 667), (625, 666, 668, 627), (650, 667, 665, 649), (649, 665, 666, 625)])
_uv = me_cube.uv_layers.new(name='UVMap')
_uv.uv.foreach_set('vector', [0.04335, 0.02455, 0.04321, 0.02439, 0.04424, 0.02283, 0.0445, 0.02348, 0.04445, 0.02804, 0.0445, 0.02835, 0.04443, 0.02837, 0.04434, 0.02806, 0.04577, 0.01899, 0.0458, 0.01901, 0.04579, 0.01918, 0.04577, 0.01918, 0.04239, 0.01358, 0.0425, 0.01369, 0.04224, 0.01409, 0.04212, 0.01389, 0.04601, 0.0244, 0.04592, 0.02439, 0.04583, 0.02421, 0.04594, 0.02422, 0.03555, 0.02783, 0.0354, 0.02796, 0.03517, 0.02752, 0.03537, 0.02734, 0.03756, 0.03219, 0.03764, 0.03212, 0.0388, 0.03427, 0.03874, 0.03432, 0.04439, 0.02774, 0.04426, 0.02777, 0.04421, 0.02725, 0.04435, 0.02723, 0.03537, 0.02734, 0.03517, 0.02752, 0.03492, 0.02701, 0.03516, 0.0268, 0.04212, 0.01389, 0.04224, 0.01409, 0.04205, 0.01467, 0.04188, 0.0143, 0.04435, 0.02723, 0.04421, 0.02725, 0.04427, 0.02673, 0.04439, 0.02672, 0.03516, 0.0268, 0.03492, 0.02701, 0.03463, 0.02646, 0.0349, 0.02623, 0.04439, 0.02672, 0.04427, 0.02673, 0.04427, 0.02613, 0.04439, 0.02611, 0.04188, 0.0143, 0.04205, 0.01467, 0.04178, 0.01523, 0.04155, 0.01476, 0.04118, 0.01519, 0.04144, 0.01571, 0.04086, 0.01626, 0.0406, 0.01574, 0.04155, 0.01476, 0.04178, 0.01523, 0.04144, 0.01571, 0.04118, 0.01519, 0.04439, 0.02611, 0.04427, 0.02613, 0.04424, 0.02551, 0.04437, 0.02549, 0.0406, 0.01574, 0.04086, 0.01626, 0.04031, 0.01656, 0.0401, 0.01611, 0.03974, 0.01735, 0.04047, 0.01695, 0.04042, 0.01821, 0.03984, 0.01849, 0.0349, 0.02623, 0.03463, 0.02646, 0.03424, 0.02568, 0.03451, 0.02545, 0.0401, 0.01611, 0.04031, 0.01656, 0.03965, 0.01692, 0.03948, 0.01656, 0.03567, 0.02555, 0.03515, 0.02473, 0.03546, 0.02389, 0.03605, 0.02484, 0.03451, 0.02545, 0.03424, 0.02568, 0.03393, 0.02504, 0.03417, 0.02484, 0.03375, 0.02409, 0.03355, 0.02427, 0.03318, 0.02344, 0.03335, 0.02329, 0.04102, 0.01665, 0.0416, 0.01608, 0.04187, 0.01699, 0.0412, 0.01766, 0.03417, 0.02484, 0.03393, 0.02504, 0.03355, 0.02427, 0.03375, 0.02409, 0.04473, 0.02439, 0.04473, 0.02496, 0.04464, 0.02489, 0.04465, 0.02435, 0.04459, 0.02834, 0.04472, 0.02829, 0.04469, 0.02849, 0.04462, 0.02852, 0.04266, 0.01308, 0.04254, 0.01291, 0.04315, 0.01237, 0.04308, 0.01281, 0.04403, 0.02707, 0.04413, 0.02708, 0.0441, 0.02753, 0.04402, 0.02752, 0.03948, 0.01656, 0.03965, 0.01692, 0.03903, 0.01735, 0.03906, 0.0169, 0.04407, 0.02549, 0.04421, 0.02551, 0.04417, 0.02646, 0.04404, 0.02643, 0.04549, 0.02878, 0.04547, 0.02862, 0.04563, 0.02857, 0.04565, 0.02875, 0.03308, 0.02274, 0.03295, 0.02291, 0.03276, 0.02249, 0.03287, 0.02232, 0.04549, 0.02967, 0.04571, 0.02968, 0.04571, 0.03, 0.04541, 0.03, 0.04567, 0.02301, 0.04535, 0.02317, 0.04533, 0.02284, 0.04558, 0.02264, 0.03346, 0.02251, 0.03321, 0.02257, 0.03298, 0.02216, 0.03324, 0.02221, 0.04402, 0.02752, 0.0441, 0.02753, 0.04421, 0.02778, 0.0441, 0.0279, 0.03935, 0.01629, 0.03948, 0.01656, 0.03906, 0.0169, 0.03905, 0.01653, 0.04288, 0.01336, 0.0428, 0.01327, 0.04306, 0.01318, 0.04304, 0.01336, 0.04596, 0.02683, 0.04593, 0.02699, 0.04586, 0.02697, 0.04592, 0.02686, 0.03473, 0.0242, 0.0344, 0.02463, 0.03396, 0.02391, 0.03431, 0.0235, 0.03431, 0.0235, 0.03396, 0.02391, 0.03352, 0.02313, 0.03376, 0.02295, 0.03515, 0.02473, 0.03478, 0.02522, 0.0344, 0.02463, 0.03473, 0.0242, 0.03994, 0.0158, 0.0401, 0.01611, 0.03948, 0.01656, 0.03935, 0.01629, 0.03567, 0.02555, 0.03516, 0.026, 0.03478, 0.02522, 0.03515, 0.02473, 0.04043, 0.01539, 0.0406, 0.01574, 0.0401, 0.01611, 0.03994, 0.0158, 0.04139, 0.01445, 0.04155, 0.01476, 0.04118, 0.01519, 0.04101, 0.01484, 0.04101, 0.01484, 0.04118, 0.01519, 0.0406, 0.01574, 0.04043, 0.01539, 0.04175, 0.01404, 0.04188, 0.0143, 0.04155, 0.01476, 0.04139, 0.01445, 0.03576, 0.02629, 0.0354, 0.02659, 0.03516, 0.026, 0.03567, 0.02555, 0.042, 0.0137, 0.04212, 0.01389, 0.04188, 0.0143, 0.04175, 0.01404, 0.03587, 0.02693, 0.03558, 0.02716, 0.0354, 0.02659, 0.03576, 0.02629, 0.03603, 0.02807, 0.03591, 0.02816, 0.0357, 0.02769, 0.03588, 0.02756, 0.03588, 0.02756, 0.0357, 0.02769, 0.03558, 0.02716, 0.03587, 0.02693, 0.0462, 0.02439, 0.04601, 0.0244, 0.04594, 0.02422, 0.04615, 0.024, 0.04226, 0.01343, 0.04239, 0.01358, 0.04212, 0.01389, 0.042, 0.0137, 0.04269, 0.01353, 0.0425, 0.01369, 0.04239, 0.01358, 0.04259, 0.01343, 0.04355, 0.02479, 0.04349, 0.02473, 0.04464, 0.02429, 0.04464, 0.02539, 0.04609, 0.02688, 0.04613, 0.02704, 0.046, 0.027, 0.04601, 0.02679, 0.04379, 0.02766, 0.04392, 0.02751, 0.04398, 0.02805, 0.04376, 0.02809, 0.04553, 0.02932, 0.04551, 0.02897, 0.04567, 0.02896, 0.0457, 0.02934, 0.03965, 0.01692, 0.03974, 0.01735, 0.03906, 0.01756, 0.03903, 0.01735, 0.04375, 0.02715, 0.04391, 0.02706, 0.04392, 0.02751, 0.04379, 0.02766, 0.0445, 0.02835, 0.04459, 0.02834, 0.04462, 0.02852, 0.04457, 0.02853, 0.04613, 0.02741, 0.04612, 0.02784, 0.04593, 0.02791, 0.04598, 0.02738, 0.04031, 0.01656, 0.04047, 0.01695, 0.03974, 0.01735, 0.03965, 0.01692, 0.04086, 0.01626, 0.04102, 0.01665, 0.04047, 0.01695, 0.04031, 0.01656, 0.04144, 0.01571, 0.0416, 0.01608, 0.04102, 0.01665, 0.04086, 0.01626, 0.04178, 0.01523, 0.04185, 0.01541, 0.0416, 0.01608, 0.04144, 0.01571, 0.0461, 0.02625, 0.04586, 0.02608, 0.0459, 0.02558, 0.04612, 0.02575, 0.04612, 0.02679, 0.04583, 0.02662, 0.04586, 0.02608, 0.0461, 0.02625, 0.04476, 0.02764, 0.04454, 0.02771, 0.04452, 0.02721, 0.04476, 0.02713, 0.04474, 0.02796, 0.04472, 0.02829, 0.04459, 0.02834, 0.04456, 0.02802, 0.04344, 0.03017, 0.04321, 0.03014, 0.04321, 0.02985, 0.04339, 0.02971, 0.04375, 0.0302, 0.04344, 0.03017, 0.04339, 0.02971, 0.04373, 0.02962, 0.04346, 0.02713, 0.04348, 0.02757, 0.04321, 0.02731, 0.04322, 0.02703, 0.04495, 0.02957, 0.04524, 0.02966, 0.04508, 0.03, 0.0449, 0.02993, 0.04592, 0.02297, 0.04567, 0.02301, 0.04558, 0.02264, 0.04583, 0.02251, 0.04346, 0.02651, 0.04346, 0.02713, 0.04322, 0.02703, 0.04323, 0.02663, 0.04558, 0.01728, 0.04536, 0.017, 0.0454, 0.01686, 0.04548, 0.01689, 0.04351, 0.03066, 0.04326, 0.03056, 0.04321, 0.03014, 0.04344, 0.03017, 0.04366, 0.02635, 0.04388, 0.02639, 0.04391, 0.02706, 0.04375, 0.02715, 0.03376, 0.02295, 0.03352, 0.02313, 0.03321, 0.02257, 0.03346, 0.02251, 0.03335, 0.02329, 0.03318, 0.02344, 0.03295, 0.02291, 0.03308, 0.02274, 0.04404, 0.02643, 0.04417, 0.02646, 0.04413, 0.02708, 0.04403, 0.02707, 0.04366, 0.02635, 0.04375, 0.02715, 0.04346, 0.02713, 0.04346, 0.02651, 0.04601, 0.02319, 0.04574, 0.0232, 0.04567, 0.02301, 0.04592, 0.02297, 0.0451, 0.02919, 0.04536, 0.0293, 0.04524, 0.02966, 0.04495, 0.02957, 0.04375, 0.02715, 0.04379, 0.02766, 0.04348, 0.02757, 0.04346, 0.02713, 0.04574, 0.0232, 0.04541, 0.02344, 0.04535, 0.02317, 0.04567, 0.02301, 0.04553, 0.02932, 0.0457, 0.02934, 0.04571, 0.02968, 0.04549, 0.02967, 0.04548, 0.01689, 0.0454, 0.01686, 0.04548, 0.01654, 0.04554, 0.01657, 0.04351, 0.03066, 0.04344, 0.03017, 0.04387, 0.03036, 0.04383, 0.0307, 0.04583, 0.02251, 0.04558, 0.02264, 0.04587, 0.02204, 0.04597, 0.02206, 0.04468, 0.02315, 0.04486, 0.02315, 0.04481, 0.02435, 0.04477, 0.02435, 0.04464, 0.02283, 0.04489, 0.02283, 0.04486, 0.02315, 0.04468, 0.02315, 0.04597, 0.02206, 0.04587, 0.02204, 0.04592, 0.0217, 0.04599, 0.02171, 0.04474, 0.0249, 0.04475, 0.02484, 0.04479, 0.02484, 0.04479, 0.0249, 0.04599, 0.02171, 0.04592, 0.0217, 0.04605, 0.02045, 0.04609, 0.02046, 0.04554, 0.01657, 0.04548, 0.01654, 0.04575, 0.01536, 0.04579, 0.01537, 0.03546, 0.02389, 0.03489, 0.02302, 0.03518, 0.02236, 0.03585, 0.02338, 0.04385, 0.02929, 0.04379, 0.0282, 0.0442, 0.02831, 0.0442, 0.02952, 0.04042, 0.01821, 0.0412, 0.01766, 0.04155, 0.01842, 0.04064, 0.01906, 0.04585, 0.02992, 0.04592, 0.03005, 0.04613, 0.03052, 0.04571, 0.03052, 0.03515, 0.02473, 0.03473, 0.0242, 0.03489, 0.02302, 0.03546, 0.02389, 0.04328, 0.02945, 0.04332, 0.02817, 0.04379, 0.0282, 0.04385, 0.02929, 0.04047, 0.01695, 0.04102, 0.01665, 0.0412, 0.01766, 0.04042, 0.01821, 0.04474, 0.01237, 0.0449, 0.01245, 0.0446, 0.01342, 0.04448, 0.01263, 0.03518, 0.02236, 0.0348, 0.02173, 0.0353, 0.02042, 0.03556, 0.02117, 0.04064, 0.01906, 0.04155, 0.01842, 0.04168, 0.01939, 0.04074, 0.02028, 0.04419, 0.01353, 0.04436, 0.01422, 0.04405, 0.01547, 0.04384, 0.01506, 0.03605, 0.02484, 0.03546, 0.02389, 0.03585, 0.02338, 0.03645, 0.02437, 0.036, 0.02569, 0.03605, 0.02484, 0.03645, 0.02437, 0.03647, 0.02514, 0.0412, 0.01766, 0.04187, 0.01699, 0.04226, 0.01773, 0.04155, 0.01842, 0.03984, 0.01849, 0.04042, 0.01821, 0.04064, 0.01906, 0.03996, 0.0194, 0.04448, 0.01263, 0.0446, 0.01342, 0.04436, 0.01422, 0.04419, 0.01353, 0.04016, 0.0208, 0.04074, 0.02028, 0.04103, 0.02151, 0.04049, 0.02199, 0.04168, 0.01939, 0.04257, 0.01856, 0.04275, 0.01989, 0.04191, 0.02068, 0.03695, 0.0244, 0.03694, 0.02365, 0.03742, 0.02246, 0.03749, 0.02306, 0.03585, 0.02338, 0.03518, 0.02236, 0.03556, 0.02117, 0.03619, 0.02245, 0.03645, 0.02437, 0.03585, 0.02338, 0.03619, 0.02245, 0.03694, 0.02365, 0.03647, 0.02514, 0.03645, 0.02437, 0.03694, 0.02365, 0.03695, 0.0244, 0.04155, 0.01842, 0.04226, 0.01773, 0.04257, 0.01856, 0.04168, 0.01939, 0.03996, 0.0194, 0.04064, 0.01906, 0.04074, 0.02028, 0.04016, 0.0208, 0.03742, 0.02246, 0.03672, 0.02134, 0.03743, 0.01963, 0.03821, 0.0204, 0.03672, 0.02134, 0.03613, 0.02015, 0.03676, 0.0188, 0.03743, 0.01963, 0.04335, 0.01686, 0.0439, 0.0167, 0.04406, 0.01794, 0.04353, 0.01827, 0.04384, 0.01506, 0.04405, 0.01547, 0.04416, 0.01667, 0.04398, 0.01641, 0.04074, 0.02028, 0.04168, 0.01939, 0.04191, 0.02068, 0.04103, 0.02151, 0.04321, 0.01568, 0.04377, 0.01551, 0.0439, 0.0167, 0.04335, 0.01686, 0.03619, 0.02245, 0.03556, 0.02117, 0.03613, 0.02015, 0.03672, 0.02134, 0.03694, 0.02365, 0.03619, 0.02245, 0.03672, 0.02134, 0.03742, 0.02246, 0.03743, 0.01963, 0.03676, 0.0188, 0.03715, 0.01765, 0.0377, 0.01832, 0.04353, 0.01827, 0.04406, 0.01794, 0.04421, 0.01901, 0.04368, 0.0193, 0.04129, 0.02307, 0.04217, 0.02262, 0.04209, 0.02397, 0.04138, 0.02434, 0.03749, 0.02306, 0.03742, 0.02246, 0.03821, 0.0204, 0.03838, 0.02073, 0.04191, 0.02068, 0.04275, 0.01989, 0.04299, 0.02218, 0.04217, 0.02262, 0.04049, 0.02199, 0.04103, 0.02151, 0.04129, 0.02307, 0.04076, 0.0233, 0.04398, 0.01641, 0.04416, 0.01667, 0.04428, 0.0179, 0.04414, 0.0178, 0.04103, 0.02151, 0.04191, 0.02068, 0.04217, 0.02262, 0.04129, 0.02307, 0.04138, 0.02434, 0.04209, 0.02397, 0.04191, 0.02551, 0.04128, 0.02547, 0.04428, 0.01902, 0.04439, 0.01899, 0.04445, 0.01962, 0.04439, 0.01972, 0.04095, 0.02451, 0.04138, 0.02434, 0.04128, 0.02547, 0.04091, 0.02538, 0.03821, 0.0204, 0.03743, 0.01963, 0.0377, 0.01832, 0.03837, 0.01896, 0.03838, 0.02073, 0.03821, 0.0204, 0.03837, 0.01896, 0.03855, 0.0191, 0.04217, 0.02262, 0.04299, 0.02218, 0.04277, 0.02359, 0.04209, 0.02397, 0.04076, 0.0233, 0.04129, 0.02307, 0.04138, 0.02434, 0.04095, 0.02451, 0.04414, 0.0178, 0.04428, 0.0179, 0.04439, 0.01899, 0.04428, 0.01902, 0.04191, 0.02551, 0.04249, 0.0255, 0.04194, 0.02714, 0.04152, 0.02717, 0.0388, 0.01692, 0.03859, 0.01703, 0.0385, 0.01523, 0.0387, 0.01489, 0.03859, 0.01703, 0.03792, 0.01679, 0.03798, 0.01505, 0.0385, 0.01523, 0.04368, 0.0193, 0.04421, 0.01901, 0.04428, 0.01964, 0.04381, 0.02006, 0.0377, 0.01832, 0.03715, 0.01765, 0.03735, 0.01654, 0.03792, 0.01679, 0.03837, 0.01896, 0.0377, 0.01832, 0.03792, 0.01679, 0.03859, 0.01703, 0.03855, 0.0191, 0.03837, 0.01896, 0.03859, 0.01703, 0.0388, 0.01692, 0.04209, 0.02397, 0.04277, 0.02359, 0.04249, 0.0255, 0.04191, 0.02551, 0.03798, 0.01505, 0.03757, 0.01487, 0.03769, 0.0133, 0.03789, 0.01339, 0.04617, 0.02558, 0.04583, 0.02525, 0.04606, 0.0244, 0.04617, 0.02456, 0.04107, 0.02715, 0.04152, 0.02717, 0.04099, 0.02869, 0.04077, 0.02868, 0.04583, 0.02813, 0.04541, 0.02805, 0.04537, 0.02642, 0.0457, 0.02648, 0.04476, 0.02567, 0.04479, 0.02547, 0.04479, 0.02717, 0.04476, 0.02756, 0.04128, 0.02547, 0.04191, 0.02551, 0.04152, 0.02717, 0.04107, 0.02715, 0.04381, 0.02006, 0.04428, 0.01964, 0.04435, 0.02083, 0.04401, 0.02113, 0.03792, 0.01679, 0.03735, 0.01654, 0.03757, 0.01487, 0.03798, 0.01505, 0.03789, 0.01339, 0.03769, 0.0133, 0.03772, 0.01239, 0.03779, 0.01242, 0.03769, 0.0133, 0.03759, 0.01325, 0.03768, 0.01237, 0.03772, 0.01239, 0.04077, 0.02868, 0.04099, 0.02869, 0.04064, 0.02955, 0.04056, 0.02954, 0.0385, 0.01523, 0.03798, 0.01505, 0.03789, 0.01339, 0.03814, 0.01348, 0.0387, 0.01489, 0.0385, 0.01523, 0.03814, 0.01348, 0.03836, 0.01293, 0.04152, 0.02717, 0.04194, 0.02714, 0.0412, 0.02867, 0.04099, 0.02869, 0.0457, 0.02648, 0.04537, 0.02642, 0.04533, 0.02495, 0.04545, 0.02498, 0.04578, 0.02609, 0.0457, 0.02648, 0.04545, 0.02498, 0.04552, 0.0244, 0.04421, 0.02982, 0.04482, 0.02952, 0.04485, 0.02961, 0.04421, 0.02991, 0.04421, 0.02991, 0.04485, 0.02961, 0.04485, 0.0297, 0.04421, 0.03001, 0.04421, 0.03001, 0.04485, 0.0297, 0.04483, 0.02975, 0.04421, 0.03008, 0.03814, 0.01348, 0.03789, 0.01339, 0.03779, 0.01242, 0.03787, 0.01245, 0.04442, 0.02874, 0.04485, 0.02853, 0.04482, 0.02952, 0.04421, 0.02982, 0.04099, 0.02869, 0.0412, 0.02867, 0.04072, 0.02955, 0.04064, 0.02955, 0.04064, 0.02865, 0.04077, 0.02868, 0.04056, 0.02954, 0.04052, 0.02954, 0.04552, 0.0244, 0.04545, 0.02498, 0.04535, 0.02414, 0.04583, 0.02344, 0.04431, 0.02188, 0.0445, 0.02224, 0.0449, 0.02283, 0.04433, 0.02244, 0.04592, 0.02857, 0.04616, 0.02884, 0.04616, 0.02992, 0.04571, 0.02953, 0.04056, 0.02954, 0.04049, 0.03016, 0.04044, 0.03016, 0.04052, 0.02954, 0.04064, 0.02955, 0.04058, 0.03017, 0.04049, 0.03016, 0.04056, 0.02954, 0.04072, 0.02955, 0.04066, 0.03018, 0.04058, 0.03017, 0.04064, 0.02955, 0.04435, 0.02083, 0.0446, 0.02105, 0.0445, 0.02224, 0.04431, 0.02188, 0.04194, 0.02714, 0.04203, 0.02755, 0.0412, 0.02923, 0.0412, 0.02867, 0.04428, 0.01964, 0.04439, 0.01972, 0.0446, 0.02105, 0.04435, 0.02083, 0.04277, 0.02359, 0.04296, 0.02356, 0.04265, 0.02571, 0.04249, 0.0255, 0.04249, 0.0255, 0.04265, 0.02571, 0.04203, 0.02755, 0.04194, 0.02714, 0.04406, 0.01794, 0.04414, 0.0178, 0.04428, 0.01902, 0.04421, 0.01901, 0.04299, 0.02218, 0.04321, 0.02197, 0.04296, 0.02356, 0.04277, 0.02359, 0.04421, 0.01901, 0.04428, 0.01902, 0.04439, 0.01972, 0.04428, 0.01964, 0.0439, 0.0167, 0.04398, 0.01641, 0.04414, 0.0178, 0.04406, 0.01794, 0.04275, 0.01989, 0.04293, 0.01939, 0.04321, 0.02197, 0.04299, 0.02218, 0.04377, 0.01551, 0.04384, 0.01506, 0.04398, 0.01641, 0.0439, 0.0167, 0.04536, 0.01432, 0.04584, 0.01369, 0.04585, 0.01496, 0.04541, 0.01536, 0.04257, 0.01856, 0.04274, 0.01789, 0.04293, 0.01939, 0.04275, 0.01989, 0.03459, 0.02249, 0.03434, 0.02303, 0.03459, 0.02217, 0.0348, 0.02173, 0.04539, 0.01343, 0.04585, 0.01268, 0.04584, 0.01369, 0.04536, 0.01432, 0.0348, 0.02173, 0.03459, 0.02217, 0.03511, 0.02075, 0.0353, 0.02042, 0.04332, 0.02817, 0.04321, 0.02809, 0.04358, 0.02811, 0.04379, 0.0282, 0.04542, 0.01237, 0.04558, 0.0124, 0.04585, 0.01268, 0.04539, 0.01343, 0.04388, 0.02639, 0.04404, 0.02643, 0.04403, 0.02707, 0.04391, 0.02706, 0.04443, 0.02837, 0.0445, 0.02835, 0.04457, 0.02853, 0.04452, 0.02853, 0.04601, 0.02679, 0.046, 0.027, 0.04593, 0.02699, 0.04596, 0.02683, 0.04392, 0.02751, 0.04402, 0.02752, 0.0441, 0.0279, 0.04398, 0.02805, 0.04551, 0.02897, 0.04549, 0.02878, 0.04565, 0.02875, 0.04567, 0.02896, 0.04391, 0.02547, 0.04407, 0.02549, 0.04404, 0.02643, 0.04388, 0.02639, 0.04391, 0.02706, 0.04403, 0.02707, 0.04402, 0.02752, 0.04392, 0.02751, 0.04598, 0.02738, 0.04593, 0.02791, 0.04584, 0.02791, 0.0459, 0.02736, 0.04452, 0.0261, 0.04439, 0.02611, 0.04437, 0.02549, 0.04453, 0.02547, 0.04454, 0.0267, 0.04439, 0.02672, 0.04439, 0.02611, 0.04452, 0.0261, 0.04452, 0.02721, 0.04435, 0.02723, 0.04439, 0.02672, 0.04454, 0.0267, 0.04454, 0.02771, 0.04439, 0.02774, 0.04435, 0.02723, 0.04452, 0.02721, 0.04456, 0.02802, 0.04459, 0.02834, 0.0445, 0.02835, 0.04445, 0.02804, 0.04546, 0.01918, 0.04555, 0.01917, 0.04563, 0.02025, 0.04557, 0.02023, 0.0455, 0.01833, 0.04558, 0.01831, 0.04555, 0.01917, 0.04546, 0.01918, 0.03591, 0.02816, 0.03603, 0.02807, 0.03739, 0.02808, 0.03725, 0.0292, 0.04338, 0.02503, 0.04355, 0.02479, 0.04464, 0.02539, 0.04464, 0.02543, 0.03578, 0.02828, 0.03591, 0.02816, 0.03725, 0.0292, 0.03705, 0.03002, 0.03564, 0.02841, 0.03578, 0.02828, 0.03705, 0.03002, 0.03675, 0.03065, 0.04554, 0.01758, 0.04563, 0.01757, 0.04558, 0.01831, 0.0455, 0.01833, 0.046, 0.027, 0.04598, 0.02738, 0.0459, 0.02736, 0.04593, 0.02699, 0.04535, 0.02899, 0.04533, 0.02881, 0.04549, 0.02878, 0.04551, 0.02897, 0.0456, 0.01659, 0.04554, 0.01657, 0.04579, 0.01537, 0.04583, 0.01539, 0.04607, 0.02172, 0.04599, 0.02171, 0.04609, 0.02046, 0.04614, 0.02046, 0.04473, 0.02496, 0.04474, 0.0249, 0.04479, 0.0249, 0.0448, 0.02496, 0.04606, 0.02207, 0.04597, 0.02206, 0.04599, 0.02171, 0.04607, 0.02172, 0.04607, 0.02239, 0.04583, 0.02251, 0.04597, 0.02206, 0.04606, 0.02207, 0.04555, 0.01693, 0.04548, 0.01689, 0.04554, 0.01657, 0.0456, 0.01659, 0.04536, 0.0293, 0.04553, 0.02932, 0.04549, 0.02967, 0.04524, 0.02966, 0.03901, 0.01623, 0.03905, 0.01653, 0.03891, 0.01667, 0.0388, 0.01641, 0.03352, 0.02313, 0.03335, 0.02329, 0.03308, 0.02274, 0.03321, 0.02257, 0.04583, 0.01757, 0.04558, 0.01728, 0.04548, 0.01689, 0.04555, 0.01693, 0.04614, 0.02293, 0.04592, 0.02297, 0.04583, 0.02251, 0.04607, 0.02239, 0.04402, 0.03021, 0.04375, 0.0302, 0.04373, 0.02962, 0.04402, 0.02952, 0.04613, 0.02704, 0.04613, 0.02741, 0.04598, 0.02738, 0.046, 0.027, 0.04536, 0.0293, 0.04535, 0.02899, 0.04551, 0.02897, 0.04553, 0.02932, 0.04213, 0.01328, 0.04226, 0.01343, 0.042, 0.0137, 0.04189, 0.01351, 0.04638, 0.02439, 0.0462, 0.02439, 0.04615, 0.024, 0.04638, 0.02344, 0.04189, 0.01351, 0.042, 0.0137, 0.04175, 0.01404, 0.04161, 0.01377, 0.04161, 0.01377, 0.04175, 0.01404, 0.04139, 0.01445, 0.04124, 0.01413, 0.04084, 0.01449, 0.04101, 0.01484, 0.04043, 0.01539, 0.04026, 0.01504, 0.04124, 0.01413, 0.04139, 0.01445, 0.04101, 0.01484, 0.04084, 0.01449, 0.04026, 0.01504, 0.04043, 0.01539, 0.03994, 0.0158, 0.03979, 0.01549, 0.03979, 0.01549, 0.03994, 0.0158, 0.03935, 0.01629, 0.03923, 0.01602, 0.03923, 0.01602, 0.03935, 0.01629, 0.03905, 0.01653, 0.03901, 0.01623, 0.04524, 0.02966, 0.04549, 0.02967, 0.04541, 0.03, 0.04508, 0.03, 0.03321, 0.02257, 0.03308, 0.02274, 0.03287, 0.02232, 0.03298, 0.02216, 0.04533, 0.02881, 0.04532, 0.02867, 0.04547, 0.02862, 0.04549, 0.02878, 0.0428, 0.01327, 0.04266, 0.01308, 0.04308, 0.01281, 0.04306, 0.01318, 0.04593, 0.02699, 0.0459, 0.02736, 0.04583, 0.02733, 0.04586, 0.02697, 0.0344, 0.02463, 0.03417, 0.02484, 0.03375, 0.02409, 0.03396, 0.02391, 0.03396, 0.02391, 0.03375, 0.02409, 0.03335, 0.02329, 0.03352, 0.02313, 0.03478, 0.02522, 0.03451, 0.02545, 0.03417, 0.02484, 0.0344, 0.02463, 0.03516, 0.026, 0.0349, 0.02623, 0.03451, 0.02545, 0.03478, 0.02522, 0.0354, 0.02659, 0.03516, 0.0268, 0.0349, 0.02623, 0.03516, 0.026, 0.03558, 0.02716, 0.03537, 0.02734, 0.03516, 0.0268, 0.0354, 0.02659, 0.03591, 0.02816, 0.03578, 0.02828, 0.03555, 0.02783, 0.0357, 0.02769, 0.0357, 0.02769, 0.03555, 0.02783, 0.03537, 0.02734, 0.03558, 0.02716, 0.04618, 0.0136, 0.04611, 0.01345, 0.04607, 0.01325, 0.04616, 0.01327, 0.04349, 0.02473, 0.04335, 0.02455, 0.0445, 0.02348, 0.04464, 0.02429, 0.04465, 0.02543, 0.04464, 0.02536, 0.04467, 0.02536, 0.04467, 0.02543, 0.045, 0.02593, 0.04505, 0.0261, 0.04533, 0.02857, 0.04531, 0.02857, 0.04589, 0.01734, 0.04598, 0.01733, 0.046, 0.01984, 0.04595, 0.01985, 0.04585, 0.01483, 0.04597, 0.01482, 0.04598, 0.01733, 0.04589, 0.01734, 0.0449, 0.02323, 0.04498, 0.02357, 0.04505, 0.0261, 0.045, 0.02593, 0.03642, 0.03006, 0.03653, 0.02996, 0.03764, 0.03212, 0.03756, 0.03219, 0.0354, 0.02796, 0.03555, 0.02783, 0.03653, 0.02996, 0.03642, 0.03006, 0.04522, 0.02045, 0.04533, 0.02097, 0.04498, 0.02357, 0.0449, 0.02323, 0.04585, 0.01238, 0.046, 0.01237, 0.04597, 0.01482, 0.04585, 0.01483, 0.0449, 0.0177, 0.045, 0.01736, 0.04536, 0.01993, 0.04523, 0.02045, 0.045, 0.01736, 0.0449, 0.0177, 0.04501, 0.01501, 0.04507, 0.01484, 0.04507, 0.01484, 0.04501, 0.01501, 0.04534, 0.01237, 0.04536, 0.01237, 0.04259, 0.01321, 0.04251, 0.01307, 0.04254, 0.01291, 0.04266, 0.01308, 0.04233, 0.01328, 0.04233, 0.01328, 0.04226, 0.01343, 0.04213, 0.01328, 0.04242, 0.01318, 0.04233, 0.01328, 0.04213, 0.01328, 0.04233, 0.0131, 0.04251, 0.01335, 0.04261, 0.01326, 0.0428, 0.01327, 0.04259, 0.01343, 0.04261, 0.01326, 0.04259, 0.01321, 0.04266, 0.01308, 0.0428, 0.01327, 0.04233, 0.01328, 0.04242, 0.01343, 0.04239, 0.01358, 0.04226, 0.01343, 0.04291, 0.01306, 0.04288, 0.01298, 0.04317, 0.01282, 0.0432, 0.01289, 0.04573, 0.01954, 0.04575, 0.01955, 0.04567, 0.01993, 0.04566, 0.01993, 0.04566, 0.01893, 0.04577, 0.01899, 0.04577, 0.01918, 0.04568, 0.01916, 0.04242, 0.01343, 0.04233, 0.01328, 0.04265, 0.0132, 0.04267, 0.01324, 0.04571, 0.01881, 0.04564, 0.01893, 0.04563, 0.01852, 0.04571, 0.01851, 0.04233, 0.01328, 0.04233, 0.01328, 0.04262, 0.01313, 0.04265, 0.0132, 0.04467, 0.02519, 0.04464, 0.02515, 0.04467, 0.02497, 0.04468, 0.025, 0.04466, 0.02519, 0.0447, 0.02519, 0.0447, 0.02536, 0.04464, 0.02536, 0.04292, 0.0131, 0.04291, 0.01306, 0.0432, 0.01289, 0.04321, 0.01293, 0.04569, 0.01812, 0.04564, 0.01813, 0.04574, 0.01773, 0.04577, 0.01773, 0.04567, 0.01953, 0.04573, 0.01954, 0.04566, 0.01993, 0.04563, 0.01992, 0.04618, 0.01289, 0.04612, 0.01287, 0.04608, 0.01249, 0.04611, 0.01249, 0.04616, 0.01327, 0.04607, 0.01325, 0.04612, 0.01287, 0.04618, 0.01289, 0.04568, 0.01916, 0.04577, 0.01918, 0.04573, 0.01954, 0.04567, 0.01953, 0.04571, 0.01851, 0.04563, 0.01852, 0.04564, 0.01813, 0.04569, 0.01812, 0.04267, 0.01324, 0.04265, 0.0132, 0.04291, 0.01306, 0.04292, 0.0131, 0.04577, 0.01918, 0.04579, 0.01918, 0.04575, 0.01955, 0.04573, 0.01954, 0.04265, 0.0132, 0.04262, 0.01313, 0.04288, 0.01298, 0.04291, 0.01306, 0.04579, 0.0185, 0.04571, 0.01851, 0.04569, 0.01812, 0.04574, 0.01812, 0.04624, 0.01329, 0.04616, 0.01327, 0.04618, 0.01289, 0.04623, 0.0129, 0.04623, 0.0129, 0.04618, 0.01289, 0.04611, 0.01249, 0.04614, 0.0125, 0.04574, 0.01812, 0.04569, 0.01812, 0.04577, 0.01773, 0.04579, 0.01772, 0.04475, 0.02525, 0.04473, 0.02523, 0.04472, 0.02496, 0.04475, 0.02499, 0.04479, 0.0251, 0.04475, 0.02511, 0.04477, 0.02496, 0.04479, 0.02496, 0.04579, 0.01867, 0.04571, 0.01881, 0.04571, 0.01851, 0.04579, 0.0185, 0.04242, 0.01343, 0.04251, 0.01335, 0.04259, 0.01343, 0.04239, 0.01358, 0.04251, 0.01307, 0.04242, 0.01318, 0.04233, 0.0131, 0.04254, 0.01291, 0.04624, 0.01374, 0.04618, 0.0136, 0.04616, 0.01327, 0.04624, 0.01329, 0.04545, 0.01758, 0.04554, 0.01758, 0.0455, 0.01833, 0.04541, 0.01835, 0.04322, 0.02527, 0.04338, 0.02503, 0.04464, 0.02543, 0.04464, 0.02547, 0.04541, 0.01835, 0.0455, 0.01833, 0.04546, 0.01918, 0.04536, 0.0192, 0.04536, 0.0192, 0.04546, 0.01918, 0.04557, 0.02023, 0.04551, 0.0202, 0.04454, 0.02771, 0.04456, 0.02802, 0.04445, 0.02804, 0.04439, 0.02774, 0.04476, 0.02764, 0.04474, 0.02796, 0.04456, 0.02802, 0.04454, 0.02771, 0.04288, 0.01336, 0.04269, 0.01353, 0.04259, 0.01343, 0.0428, 0.01327, 0.04439, 0.02774, 0.04445, 0.02804, 0.04434, 0.02806, 0.04426, 0.02777, 0.04464, 0.02544, 0.04466, 0.02544, 0.04466, 0.02547, 0.04465, 0.02546, 0.04563, 0.01992, 0.04566, 0.01993, 0.04564, 0.02003, 0.04563, 0.02003, 0.04611, 0.01249, 0.04608, 0.01249, 0.046, 0.01239, 0.04602, 0.01238, 0.04476, 0.0276, 0.04478, 0.02756, 0.04478, 0.02773, 0.04476, 0.02773, 0.04472, 0.02533, 0.04471, 0.02529, 0.04476, 0.02526, 0.04475, 0.02532, 0.04476, 0.02528, 0.04478, 0.02526, 0.04478, 0.02541, 0.04476, 0.02546, 0.04577, 0.01773, 0.04574, 0.01773, 0.04567, 0.01757, 0.0457, 0.01759, 0.04476, 0.02544, 0.04473, 0.02545, 0.04472, 0.02533, 0.04475, 0.02532, 0.04468, 0.025, 0.04467, 0.02497, 0.0447, 0.02496, 0.04471, 0.02498, 0.04471, 0.02516, 0.04467, 0.02519, 0.04468, 0.025, 0.04471, 0.02498, 0.04614, 0.0125, 0.04611, 0.01249, 0.04622, 0.01238, 0.04624, 0.01237, 0.04473, 0.02435, 0.04479, 0.02436, 0.04479, 0.02452, 0.04475, 0.02451, 0.04477, 0.02471, 0.04474, 0.02474, 0.04473, 0.0247, 0.04477, 0.0247, 0.04566, 0.01993, 0.04567, 0.01993, 0.0458, 0.02011, 0.04579, 0.0201, 0.04473, 0.02523, 0.04472, 0.02526, 0.04471, 0.025, 0.04472, 0.02496, 0.04474, 0.02453, 0.04477, 0.02452, 0.04477, 0.0247, 0.04473, 0.0247, 0.04335, 0.02455, 0.0445, 0.02348, 0.04424, 0.02283, 0.04321, 0.02439, 0.04445, 0.02804, 0.04434, 0.02806, 0.04443, 0.02837, 0.0445, 0.02835, 0.04577, 0.01899, 0.04577, 0.01918, 0.04579, 0.01918, 0.0458, 0.01901, 0.04239, 0.01358, 0.04212, 0.01389, 0.04224, 0.01409, 0.0425, 0.01369, 0.04601, 0.0244, 0.04594, 0.02422, 0.04583, 0.02421, 0.04592, 0.02439, 0.03555, 0.02783, 0.03537, 0.02734, 0.03517, 0.02752, 0.0354, 0.02796, 0.03756, 0.03219, 0.03874, 0.03432, 0.0388, 0.03427, 0.03764, 0.03212, 0.04439, 0.02774, 0.04435, 0.02723, 0.04421, 0.02725, 0.04426, 0.02777, 0.03537, 0.02734, 0.03516, 0.0268, 0.03492, 0.02701, 0.03517, 0.02752, 0.04212, 0.01389, 0.04188, 0.0143, 0.04205, 0.01467, 0.04224, 0.01409, 0.04435, 0.02723, 0.04439, 0.02672, 0.04427, 0.02673, 0.04421, 0.02725, 0.03516, 0.0268, 0.0349, 0.02623, 0.03463, 0.02646, 0.03492, 0.02701, 0.04439, 0.02672, 0.04439, 0.02611, 0.04427, 0.02613, 0.04427, 0.02673, 0.04188, 0.0143, 0.04155, 0.01476, 0.04178, 0.01523, 0.04205, 0.01467, 0.04118, 0.01519, 0.0406, 0.01574, 0.04086, 0.01626, 0.04144, 0.01571, 0.04155, 0.01476, 0.04118, 0.01519, 0.04144, 0.01571, 0.04178, 0.01523, 0.04439, 0.02611, 0.04437, 0.02549, 0.04424, 0.02551, 0.04427, 0.02613, 0.0406, 0.01574, 0.0401, 0.01611, 0.04031, 0.01656, 0.04086, 0.01626, 0.03974, 0.01735, 0.03984, 0.01849, 0.04042, 0.01821, 0.04047, 0.01695, 0.0349, 0.02623, 0.03451, 0.02545, 0.03424, 0.02568, 0.03463, 0.02646, 0.0401, 0.01611, 0.03948, 0.01656, 0.03965, 0.01692, 0.04031, 0.01656, 0.03567, 0.02555, 0.03605, 0.02484, 0.03546, 0.02389, 0.03515, 0.02473, 0.03451, 0.02545, 0.03417, 0.02484, 0.03393, 0.02504, 0.03424, 0.02568, 0.03375, 0.02409, 0.03335, 0.02329, 0.03318, 0.02344, 0.03355, 0.02427, 0.04102, 0.01665, 0.0412, 0.01766, 0.04187, 0.01699, 0.0416, 0.01608, 0.03417, 0.02484, 0.03375, 0.02409, 0.03355, 0.02427, 0.03393, 0.02504, 0.04473, 0.02439, 0.04465, 0.02435, 0.04464, 0.02489, 0.04473, 0.02496, 0.04459, 0.02834, 0.04462, 0.02852, 0.04469, 0.02849, 0.04472, 0.02829, 0.04266, 0.01308, 0.04308, 0.01281, 0.04315, 0.01237, 0.04254, 0.01291, 0.04403, 0.02707, 0.04402, 0.02752, 0.0441, 0.02753, 0.04413, 0.02708, 0.03948, 0.01656, 0.03906, 0.0169, 0.03903, 0.01735, 0.03965, 0.01692, 0.04407, 0.02549, 0.04404, 0.02643, 0.04417, 0.02646, 0.04421, 0.02551, 0.04549, 0.02878, 0.04565, 0.02875, 0.04563, 0.02857, 0.04547, 0.02862, 0.03308, 0.02274, 0.03287, 0.02232, 0.03276, 0.02249, 0.03295, 0.02291, 0.04549, 0.02967, 0.04541, 0.03, 0.04571, 0.03, 0.04571, 0.02968, 0.04567, 0.02301, 0.04558, 0.02264, 0.04533, 0.02284, 0.04535, 0.02317, 0.03346, 0.02251, 0.03324, 0.02221, 0.03298, 0.02216, 0.03321, 0.02257, 0.04402, 0.02752, 0.0441, 0.0279, 0.04421, 0.02778, 0.0441, 0.02753, 0.03935, 0.01629, 0.03905, 0.01653, 0.03906, 0.0169, 0.03948, 0.01656, 0.04288, 0.01336, 0.04304, 0.01336, 0.04306, 0.01318, 0.0428, 0.01327, 0.04596, 0.02683, 0.04592, 0.02686, 0.04586, 0.02697, 0.04593, 0.02699, 0.03473, 0.0242, 0.03431, 0.0235, 0.03396, 0.02391, 0.0344, 0.02463, 0.03431, 0.0235, 0.03376, 0.02295, 0.03352, 0.02313, 0.03396, 0.02391, 0.03515, 0.02473, 0.03473, 0.0242, 0.0344, 0.02463, 0.03478, 0.02522, 0.03994, 0.0158, 0.03935, 0.01629, 0.03948, 0.01656, 0.0401, 0.01611, 0.03567, 0.02555, 0.03515, 0.02473, 0.03478, 0.02522, 0.03516, 0.026, 0.04043, 0.01539, 0.03994, 0.0158, 0.0401, 0.01611, 0.0406, 0.01574, 0.04139, 0.01445, 0.04101, 0.01484, 0.04118, 0.01519, 0.04155, 0.01476, 0.04101, 0.01484, 0.04043, 0.01539, 0.0406, 0.01574, 0.04118, 0.01519, 0.04175, 0.01404, 0.04139, 0.01445, 0.04155, 0.01476, 0.04188, 0.0143, 0.03576, 0.02629, 0.03567, 0.02555, 0.03516, 0.026, 0.0354, 0.02659, 0.042, 0.0137, 0.04175, 0.01404, 0.04188, 0.0143, 0.04212, 0.01389, 0.03587, 0.02693, 0.03576, 0.02629, 0.0354, 0.02659, 0.03558, 0.02716, 0.03603, 0.02807, 0.03588, 0.02756, 0.0357, 0.02769, 0.03591, 0.02816, 0.03588, 0.02756, 0.03587, 0.02693, 0.03558, 0.02716, 0.0357, 0.02769, 0.0462, 0.02439, 0.04615, 0.024, 0.04594, 0.02422, 0.04601, 0.0244, 0.04226, 0.01343, 0.042, 0.0137, 0.04212, 0.01389, 0.04239, 0.01358, 0.04269, 0.01353, 0.04259, 0.01343, 0.04239, 0.01358, 0.0425, 0.01369, 0.04355, 0.02479, 0.04464, 0.02539, 0.04464, 0.02429, 0.04349, 0.02473, 0.04609, 0.02688, 0.04601, 0.02679, 0.046, 0.027, 0.04613, 0.02704, 0.04379, 0.02766, 0.04376, 0.02809, 0.04398, 0.02805, 0.04392, 0.02751, 0.04553, 0.02932, 0.0457, 0.02934, 0.04567, 0.02896, 0.04551, 0.02897, 0.03965, 0.01692, 0.03903, 0.01735, 0.03906, 0.01756, 0.03974, 0.01735, 0.04375, 0.02715, 0.04379, 0.02766, 0.04392, 0.02751, 0.04391, 0.02706, 0.0445, 0.02835, 0.04457, 0.02853, 0.04462, 0.02852, 0.04459, 0.02834, 0.04613, 0.02741, 0.04598, 0.02738, 0.04593, 0.02791, 0.04612, 0.02784, 0.04031, 0.01656, 0.03965, 0.01692, 0.03974, 0.01735, 0.04047, 0.01695, 0.04086, 0.01626, 0.04031, 0.01656, 0.04047, 0.01695, 0.04102, 0.01665, 0.04144, 0.01571, 0.04086, 0.01626, 0.04102, 0.01665, 0.0416, 0.01608, 0.04178, 0.01523, 0.04144, 0.01571, 0.0416, 0.01608, 0.04185, 0.01541, 0.0461, 0.02625, 0.04612, 0.02575, 0.0459, 0.02558, 0.04586, 0.02608, 0.04612, 0.02679, 0.0461, 0.02625, 0.04586, 0.02608, 0.04583, 0.02662, 0.04476, 0.02764, 0.04476, 0.02713, 0.04452, 0.02721, 0.04454, 0.02771, 0.04474, 0.02796, 0.04456, 0.02802, 0.04459, 0.02834, 0.04472, 0.02829, 0.04344, 0.03017, 0.04339, 0.02971, 0.04321, 0.02985, 0.04321, 0.03014, 0.04375, 0.0302, 0.04373, 0.02962, 0.04339, 0.02971, 0.04344, 0.03017, 0.04346, 0.02713, 0.04322, 0.02703, 0.04321, 0.02731, 0.04348, 0.02757, 0.04495, 0.02957, 0.0449, 0.02993, 0.04508, 0.03, 0.04524, 0.02966, 0.04592, 0.02297, 0.04583, 0.02251, 0.04558, 0.02264, 0.04567, 0.02301, 0.04346, 0.02651, 0.04323, 0.02663, 0.04322, 0.02703, 0.04346, 0.02713, 0.04558, 0.01728, 0.04548, 0.01689, 0.0454, 0.01686, 0.04536, 0.017, 0.04351, 0.03066, 0.04344, 0.03017, 0.04321, 0.03014, 0.04326, 0.03056, 0.04366, 0.02635, 0.04375, 0.02715, 0.04391, 0.02706, 0.04388, 0.02639, 0.03376, 0.02295, 0.03346, 0.02251, 0.03321, 0.02257, 0.03352, 0.02313, 0.03335, 0.02329, 0.03308, 0.02274, 0.03295, 0.02291, 0.03318, 0.02344, 0.04404, 0.02643, 0.04403, 0.02707, 0.04413, 0.02708, 0.04417, 0.02646, 0.04366, 0.02635, 0.04346, 0.02651, 0.04346, 0.02713, 0.04375, 0.02715, 0.04601, 0.02319, 0.04592, 0.02297, 0.04567, 0.02301, 0.04574, 0.0232, 0.0451, 0.02919, 0.04495, 0.02957, 0.04524, 0.02966, 0.04536, 0.0293, 0.04375, 0.02715, 0.04346, 0.02713, 0.04348, 0.02757, 0.04379, 0.02766, 0.04574, 0.0232, 0.04567, 0.02301, 0.04535, 0.02317, 0.04541, 0.02344, 0.04553, 0.02932, 0.04549, 0.02967, 0.04571, 0.02968, 0.0457, 0.02934, 0.04548, 0.01689, 0.04554, 0.01657, 0.04548, 0.01654, 0.0454, 0.01686, 0.04351, 0.03066, 0.04383, 0.0307, 0.04387, 0.03036, 0.04344, 0.03017, 0.04583, 0.02251, 0.04597, 0.02206, 0.04587, 0.02204, 0.04558, 0.02264, 0.04468, 0.02315, 0.04477, 0.02435, 0.04481, 0.02435, 0.04486, 0.02315, 0.04464, 0.02283, 0.04468, 0.02315, 0.04486, 0.02315, 0.04489, 0.02283, 0.04597, 0.02206, 0.04599, 0.02171, 0.04592, 0.0217, 0.04587, 0.02204, 0.04474, 0.0249, 0.04479, 0.0249, 0.04479, 0.02484, 0.04475, 0.02484, 0.04599, 0.02171, 0.04609, 0.02046, 0.04605, 0.02045, 0.04592, 0.0217, 0.04554, 0.01657, 0.04579, 0.01537, 0.04575, 0.01536, 0.04548, 0.01654, 0.03546, 0.02389, 0.03585, 0.02338, 0.03518, 0.02236, 0.03489, 0.02302, 0.04385, 0.02929, 0.0442, 0.02952, 0.0442, 0.02831, 0.04379, 0.0282, 0.04042, 0.01821, 0.04064, 0.01906, 0.04155, 0.01842, 0.0412, 0.01766, 0.04585, 0.02992, 0.04571, 0.03052, 0.04613, 0.03052, 0.04592, 0.03005, 0.03515, 0.02473, 0.03546, 0.02389, 0.03489, 0.02302, 0.03473, 0.0242, 0.04328, 0.02945, 0.04385, 0.02929, 0.04379, 0.0282, 0.04332, 0.02817, 0.04047, 0.01695, 0.04042, 0.01821, 0.0412, 0.01766, 0.04102, 0.01665, 0.04474, 0.01237, 0.04448, 0.01263, 0.0446, 0.01342, 0.0449, 0.01245, 0.03518, 0.02236, 0.03556, 0.02117, 0.0353, 0.02042, 0.0348, 0.02173, 0.04064, 0.01906, 0.04074, 0.02028, 0.04168, 0.01939, 0.04155, 0.01842, 0.04419, 0.01353, 0.04384, 0.01506, 0.04405, 0.01547, 0.04436, 0.01422, 0.03605, 0.02484, 0.03645, 0.02437, 0.03585, 0.02338, 0.03546, 0.02389, 0.036, 0.02569, 0.03647, 0.02514, 0.03645, 0.02437, 0.03605, 0.02484, 0.0412, 0.01766, 0.04155, 0.01842, 0.04226, 0.01773, 0.04187, 0.01699, 0.03984, 0.01849, 0.03996, 0.0194, 0.04064, 0.01906, 0.04042, 0.01821, 0.04448, 0.01263, 0.04419, 0.01353, 0.04436, 0.01422, 0.0446, 0.01342, 0.04016, 0.0208, 0.04049, 0.02199, 0.04103, 0.02151, 0.04074, 0.02028, 0.04168, 0.01939, 0.04191, 0.02068, 0.04275, 0.01989, 0.04257, 0.01856, 0.03695, 0.0244, 0.03749, 0.02306, 0.03742, 0.02246, 0.03694, 0.02365, 0.03585, 0.02338, 0.03619, 0.02245, 0.03556, 0.02117, 0.03518, 0.02236, 0.03645, 0.02437, 0.03694, 0.02365, 0.03619, 0.02245, 0.03585, 0.02338, 0.03647, 0.02514, 0.03695, 0.0244, 0.03694, 0.02365, 0.03645, 0.02437, 0.04155, 0.01842, 0.04168, 0.01939, 0.04257, 0.01856, 0.04226, 0.01773, 0.03996, 0.0194, 0.04016, 0.0208, 0.04074, 0.02028, 0.04064, 0.01906, 0.03742, 0.02246, 0.03821, 0.0204, 0.03743, 0.01963, 0.03672, 0.02134, 0.03672, 0.02134, 0.03743, 0.01963, 0.03676, 0.0188, 0.03613, 0.02015, 0.04335, 0.01686, 0.04353, 0.01827, 0.04406, 0.01794, 0.0439, 0.0167, 0.04384, 0.01506, 0.04398, 0.01641, 0.04416, 0.01667, 0.04405, 0.01547, 0.04074, 0.02028, 0.04103, 0.02151, 0.04191, 0.02068, 0.04168, 0.01939, 0.04321, 0.01568, 0.04335, 0.01686, 0.0439, 0.0167, 0.04377, 0.01551, 0.03619, 0.02245, 0.03672, 0.02134, 0.03613, 0.02015, 0.03556, 0.02117, 0.03694, 0.02365, 0.03742, 0.02246, 0.03672, 0.02134, 0.03619, 0.02245, 0.03743, 0.01963, 0.0377, 0.01832, 0.03715, 0.01765, 0.03676, 0.0188, 0.04353, 0.01827, 0.04368, 0.0193, 0.04421, 0.01901, 0.04406, 0.01794, 0.04129, 0.02307, 0.04138, 0.02434, 0.04209, 0.02397, 0.04217, 0.02262, 0.03749, 0.02306, 0.03838, 0.02073, 0.03821, 0.0204, 0.03742, 0.02246, 0.04191, 0.02068, 0.04217, 0.02262, 0.04299, 0.02218, 0.04275, 0.01989, 0.04049, 0.02199, 0.04076, 0.0233, 0.04129, 0.02307, 0.04103, 0.02151, 0.04398, 0.01641, 0.04414, 0.0178, 0.04428, 0.0179, 0.04416, 0.01667, 0.04103, 0.02151, 0.04129, 0.02307, 0.04217, 0.02262, 0.04191, 0.02068, 0.04138, 0.02434, 0.04128, 0.02547, 0.04191, 0.02551, 0.04209, 0.02397, 0.04428, 0.01902, 0.04439, 0.01972, 0.04445, 0.01962, 0.04439, 0.01899, 0.04095, 0.02451, 0.04091, 0.02538, 0.04128, 0.02547, 0.04138, 0.02434, 0.03821, 0.0204, 0.03837, 0.01896, 0.0377, 0.01832, 0.03743, 0.01963, 0.03838, 0.02073, 0.03855, 0.0191, 0.03837, 0.01896, 0.03821, 0.0204, 0.04217, 0.02262, 0.04209, 0.02397, 0.04277, 0.02359, 0.04299, 0.02218, 0.04076, 0.0233, 0.04095, 0.02451, 0.04138, 0.02434, 0.04129, 0.02307, 0.04414, 0.0178, 0.04428, 0.01902, 0.04439, 0.01899, 0.04428, 0.0179, 0.04191, 0.02551, 0.04152, 0.02717, 0.04194, 0.02714, 0.04249, 0.0255, 0.0388, 0.01692, 0.0387, 0.01489, 0.0385, 0.01523, 0.03859, 0.01703, 0.03859, 0.01703, 0.0385, 0.01523, 0.03798, 0.01505, 0.03792, 0.01679, 0.04368, 0.0193, 0.04381, 0.02006, 0.04428, 0.01964, 0.04421, 0.01901, 0.0377, 0.01832, 0.03792, 0.01679, 0.03735, 0.01654, 0.03715, 0.01765, 0.03837, 0.01896, 0.03859, 0.01703, 0.03792, 0.01679, 0.0377, 0.01832, 0.03855, 0.0191, 0.0388, 0.01692, 0.03859, 0.01703, 0.03837, 0.01896, 0.04209, 0.02397, 0.04191, 0.02551, 0.04249, 0.0255, 0.04277, 0.02359, 0.03798, 0.01505, 0.03789, 0.01339, 0.03769, 0.0133, 0.03757, 0.01487, 0.04617, 0.02558, 0.04617, 0.02456, 0.04606, 0.0244, 0.04583, 0.02525, 0.04107, 0.02715, 0.04077, 0.02868, 0.04099, 0.02869, 0.04152, 0.02717, 0.04583, 0.02813, 0.0457, 0.02648, 0.04537, 0.02642, 0.04541, 0.02805, 0.04476, 0.02567, 0.04476, 0.02756, 0.04479, 0.02717, 0.04479, 0.02547, 0.04128, 0.02547, 0.04107, 0.02715, 0.04152, 0.02717, 0.04191, 0.02551, 0.04381, 0.02006, 0.04401, 0.02113, 0.04435, 0.02083, 0.04428, 0.01964, 0.03792, 0.01679, 0.03798, 0.01505, 0.03757, 0.01487, 0.03735, 0.01654, 0.03789, 0.01339, 0.03779, 0.01242, 0.03772, 0.01239, 0.03769, 0.0133, 0.03769, 0.0133, 0.03772, 0.01239, 0.03768, 0.01237, 0.03759, 0.01325, 0.04077, 0.02868, 0.04056, 0.02954, 0.04064, 0.02955, 0.04099, 0.02869, 0.0385, 0.01523, 0.03814, 0.01348, 0.03789, 0.01339, 0.03798, 0.01505, 0.0387, 0.01489, 0.03836, 0.01293, 0.03814, 0.01348, 0.0385, 0.01523, 0.04152, 0.02717, 0.04099, 0.02869, 0.0412, 0.02867, 0.04194, 0.02714, 0.0457, 0.02648, 0.04545, 0.02498, 0.04533, 0.02495, 0.04537, 0.02642, 0.04578, 0.02609, 0.04552, 0.0244, 0.04545, 0.02498, 0.0457, 0.02648, 0.04421, 0.02982, 0.04421, 0.02991, 0.04485, 0.02961, 0.04482, 0.02952, 0.04421, 0.02991, 0.04421, 0.03001, 0.04485, 0.0297, 0.04485, 0.02961, 0.04421, 0.03001, 0.04421, 0.03008, 0.04483, 0.02975, 0.04485, 0.0297, 0.03814, 0.01348, 0.03787, 0.01245, 0.03779, 0.01242, 0.03789, 0.01339, 0.04442, 0.02874, 0.04421, 0.02982, 0.04482, 0.02952, 0.04485, 0.02853, 0.04099, 0.02869, 0.04064, 0.02955, 0.04072, 0.02955, 0.0412, 0.02867, 0.04064, 0.02865, 0.04052, 0.02954, 0.04056, 0.02954, 0.04077, 0.02868, 0.04552, 0.0244, 0.04583, 0.02344, 0.04535, 0.02414, 0.04545, 0.02498, 0.04431, 0.02188, 0.04433, 0.02244, 0.0449, 0.02283, 0.0445, 0.02224, 0.04592, 0.02857, 0.04571, 0.02953, 0.04616, 0.02992, 0.04616, 0.02884, 0.04056, 0.02954, 0.04052, 0.02954, 0.04044, 0.03016, 0.04049, 0.03016, 0.04064, 0.02955, 0.04056, 0.02954, 0.04049, 0.03016, 0.04058, 0.03017, 0.04072, 0.02955, 0.04064, 0.02955, 0.04058, 0.03017, 0.04066, 0.03018, 0.04435, 0.02083, 0.04431, 0.02188, 0.0445, 0.02224, 0.0446, 0.02105, 0.04194, 0.02714, 0.0412, 0.02867, 0.0412, 0.02923, 0.04203, 0.02755, 0.04428, 0.01964, 0.04435, 0.02083, 0.0446, 0.02105, 0.04439, 0.01972, 0.04277, 0.02359, 0.04249, 0.0255, 0.04265, 0.02571, 0.04296, 0.02356, 0.04249, 0.0255, 0.04194, 0.02714, 0.04203, 0.02755, 0.04265, 0.02571, 0.04406, 0.01794, 0.04421, 0.01901, 0.04428, 0.01902, 0.04414, 0.0178, 0.04299, 0.02218, 0.04277, 0.02359, 0.04296, 0.02356, 0.04321, 0.02197, 0.04421, 0.01901, 0.04428, 0.01964, 0.04439, 0.01972, 0.04428, 0.01902, 0.0439, 0.0167, 0.04406, 0.01794, 0.04414, 0.0178, 0.04398, 0.01641, 0.04275, 0.01989, 0.04299, 0.02218, 0.04321, 0.02197, 0.04293, 0.01939, 0.04377, 0.01551, 0.0439, 0.0167, 0.04398, 0.01641, 0.04384, 0.01506, 0.04536, 0.01432, 0.04541, 0.01536, 0.04585, 0.01496, 0.04584, 0.01369, 0.04257, 0.01856, 0.04275, 0.01989, 0.04293, 0.01939, 0.04274, 0.01789, 0.03459, 0.02249, 0.0348, 0.02173, 0.03459, 0.02217, 0.03434, 0.02303, 0.04539, 0.01343, 0.04536, 0.01432, 0.04584, 0.01369, 0.04585, 0.01268, 0.0348, 0.02173, 0.0353, 0.02042, 0.03511, 0.02075, 0.03459, 0.02217, 0.04332, 0.02817, 0.04379, 0.0282, 0.04358, 0.02811, 0.04321, 0.02809, 0.04542, 0.01237, 0.04539, 0.01343, 0.04585, 0.01268, 0.04558, 0.0124, 0.04388, 0.02639, 0.04391, 0.02706, 0.04403, 0.02707, 0.04404, 0.02643, 0.04443, 0.02837, 0.04452, 0.02853, 0.04457, 0.02853, 0.0445, 0.02835, 0.04601, 0.02679, 0.04596, 0.02683, 0.04593, 0.02699, 0.046, 0.027, 0.04392, 0.02751, 0.04398, 0.02805, 0.0441, 0.0279, 0.04402, 0.02752, 0.04551, 0.02897, 0.04567, 0.02896, 0.04565, 0.02875, 0.04549, 0.02878, 0.04391, 0.02547, 0.04388, 0.02639, 0.04404, 0.02643, 0.04407, 0.02549, 0.04391, 0.02706, 0.04392, 0.02751, 0.04402, 0.02752, 0.04403, 0.02707, 0.04598, 0.02738, 0.0459, 0.02736, 0.04584, 0.02791, 0.04593, 0.02791, 0.04452, 0.0261, 0.04453, 0.02547, 0.04437, 0.02549, 0.04439, 0.02611, 0.04454, 0.0267, 0.04452, 0.0261, 0.04439, 0.02611, 0.04439, 0.02672, 0.04452, 0.02721, 0.04454, 0.0267, 0.04439, 0.02672, 0.04435, 0.02723, 0.04454, 0.02771, 0.04452, 0.02721, 0.04435, 0.02723, 0.04439, 0.02774, 0.04456, 0.02802, 0.04445, 0.02804, 0.0445, 0.02835, 0.04459, 0.02834, 0.04546, 0.01918, 0.04557, 0.02023, 0.04563, 0.02025, 0.04555, 0.01917, 0.0455, 0.01833, 0.04546, 0.01918, 0.04555, 0.01917, 0.04558, 0.01831, 0.03591, 0.02816, 0.03725, 0.0292, 0.03739, 0.02808, 0.03603, 0.02807, 0.04338, 0.02503, 0.04464, 0.02543, 0.04464, 0.02539, 0.04355, 0.02479, 0.03578, 0.02828, 0.03705, 0.03002, 0.03725, 0.0292, 0.03591, 0.02816, 0.03564, 0.02841, 0.03675, 0.03065, 0.03705, 0.03002, 0.03578, 0.02828, 0.04554, 0.01758, 0.0455, 0.01833, 0.04558, 0.01831, 0.04563, 0.01757, 0.046, 0.027, 0.04593, 0.02699, 0.0459, 0.02736, 0.04598, 0.02738, 0.04535, 0.02899, 0.04551, 0.02897, 0.04549, 0.02878, 0.04533, 0.02881, 0.0456, 0.01659, 0.04583, 0.01539, 0.04579, 0.01537, 0.04554, 0.01657, 0.04607, 0.02172, 0.04614, 0.02046, 0.04609, 0.02046, 0.04599, 0.02171, 0.04473, 0.02496, 0.0448, 0.02496, 0.04479, 0.0249, 0.04474, 0.0249, 0.04606, 0.02207, 0.04607, 0.02172, 0.04599, 0.02171, 0.04597, 0.02206, 0.04607, 0.02239, 0.04606, 0.02207, 0.04597, 0.02206, 0.04583, 0.02251, 0.04555, 0.01693, 0.0456, 0.01659, 0.04554, 0.01657, 0.04548, 0.01689, 0.04536, 0.0293, 0.04524, 0.02966, 0.04549, 0.02967, 0.04553, 0.02932, 0.03901, 0.01623, 0.0388, 0.01641, 0.03891, 0.01667, 0.03905, 0.01653, 0.03352, 0.02313, 0.03321, 0.02257, 0.03308, 0.02274, 0.03335, 0.02329, 0.04583, 0.01757, 0.04555, 0.01693, 0.04548, 0.01689, 0.04558, 0.01728, 0.04614, 0.02293, 0.04607, 0.02239, 0.04583, 0.02251, 0.04592, 0.02297, 0.04402, 0.03021, 0.04402, 0.02952, 0.04373, 0.02962, 0.04375, 0.0302, 0.04613, 0.02704, 0.046, 0.027, 0.04598, 0.02738, 0.04613, 0.02741, 0.04536, 0.0293, 0.04553, 0.02932, 0.04551, 0.02897, 0.04535, 0.02899, 0.04213, 0.01328, 0.04189, 0.01351, 0.042, 0.0137, 0.04226, 0.01343, 0.04638, 0.02439, 0.04638, 0.02344, 0.04615, 0.024, 0.0462, 0.02439, 0.04189, 0.01351, 0.04161, 0.01377, 0.04175, 0.01404, 0.042, 0.0137, 0.04161, 0.01377, 0.04124, 0.01413, 0.04139, 0.01445, 0.04175, 0.01404, 0.04084, 0.01449, 0.04026, 0.01504, 0.04043, 0.01539, 0.04101, 0.01484, 0.04124, 0.01413, 0.04084, 0.01449, 0.04101, 0.01484, 0.04139, 0.01445, 0.04026, 0.01504, 0.03979, 0.01549, 0.03994, 0.0158, 0.04043, 0.01539, 0.03979, 0.01549, 0.03923, 0.01602, 0.03935, 0.01629, 0.03994, 0.0158, 0.03923, 0.01602, 0.03901, 0.01623, 0.03905, 0.01653, 0.03935, 0.01629, 0.04524, 0.02966, 0.04508, 0.03, 0.04541, 0.03, 0.04549, 0.02967, 0.03321, 0.02257, 0.03298, 0.02216, 0.03287, 0.02232, 0.03308, 0.02274, 0.04533, 0.02881, 0.04549, 0.02878, 0.04547, 0.02862, 0.04532, 0.02867, 0.0428, 0.01327, 0.04306, 0.01318, 0.04308, 0.01281, 0.04266, 0.01308, 0.04593, 0.02699, 0.04586, 0.02697, 0.04583, 0.02733, 0.0459, 0.02736, 0.0344, 0.02463, 0.03396, 0.02391, 0.03375, 0.02409, 0.03417, 0.02484, 0.03396, 0.02391, 0.03352, 0.02313, 0.03335, 0.02329, 0.03375, 0.02409, 0.03478, 0.02522, 0.0344, 0.02463, 0.03417, 0.02484, 0.03451, 0.02545, 0.03516, 0.026, 0.03478, 0.02522, 0.03451, 0.02545, 0.0349, 0.02623, 0.0354, 0.02659, 0.03516, 0.026, 0.0349, 0.02623, 0.03516, 0.0268, 0.03558, 0.02716, 0.0354, 0.02659, 0.03516, 0.0268, 0.03537, 0.02734, 0.03591, 0.02816, 0.0357, 0.02769, 0.03555, 0.02783, 0.03578, 0.02828, 0.0357, 0.02769, 0.03558, 0.02716, 0.03537, 0.02734, 0.03555, 0.02783, 0.04618, 0.0136, 0.04616, 0.01327, 0.04607, 0.01325, 0.04611, 0.01345, 0.04349, 0.02473, 0.04464, 0.02429, 0.0445, 0.02348, 0.04335, 0.02455, 0.04465, 0.02543, 0.04467, 0.02543, 0.04467, 0.02536, 0.04464, 0.02536, 0.045, 0.02593, 0.04531, 0.02857, 0.04533, 0.02857, 0.04505, 0.0261, 0.04589, 0.01734, 0.04595, 0.01985, 0.046, 0.01984, 0.04598, 0.01733, 0.04585, 0.01483, 0.04589, 0.01734, 0.04598, 0.01733, 0.04597, 0.01482, 0.0449, 0.02323, 0.045, 0.02593, 0.04505, 0.0261, 0.04498, 0.02357, 0.03642, 0.03006, 0.03756, 0.03219, 0.03764, 0.03212, 0.03653, 0.02996, 0.0354, 0.02796, 0.03642, 0.03006, 0.03653, 0.02996, 0.03555, 0.02783, 0.04522, 0.02045, 0.0449, 0.02323, 0.04498, 0.02357, 0.04533, 0.02097, 0.04585, 0.01238, 0.04585, 0.01483, 0.04597, 0.01482, 0.046, 0.01237, 0.0449, 0.0177, 0.04523, 0.02045, 0.04536, 0.01993, 0.045, 0.01736, 0.045, 0.01736, 0.04507, 0.01484, 0.04501, 0.01501, 0.0449, 0.0177, 0.04507, 0.01484, 0.04536, 0.01237, 0.04534, 0.01237, 0.04501, 0.01501, 0.04259, 0.01321, 0.04266, 0.01308, 0.04254, 0.01291, 0.04251, 0.01307, 0.04233, 0.01328, 0.04213, 0.01328, 0.04226, 0.01343, 0.04233, 0.01328, 0.04242, 0.01318, 0.04233, 0.0131, 0.04213, 0.01328, 0.04233, 0.01328, 0.04251, 0.01335, 0.04259, 0.01343, 0.0428, 0.01327, 0.04261, 0.01326, 0.04261, 0.01326, 0.0428, 0.01327, 0.04266, 0.01308, 0.04259, 0.01321, 0.04233, 0.01328, 0.04226, 0.01343, 0.04239, 0.01358, 0.04242, 0.01343, 0.04291, 0.01306, 0.0432, 0.01289, 0.04317, 0.01282, 0.04288, 0.01298, 0.04573, 0.01954, 0.04566, 0.01993, 0.04567, 0.01993, 0.04575, 0.01955, 0.04566, 0.01893, 0.04568, 0.01916, 0.04577, 0.01918, 0.04577, 0.01899, 0.04242, 0.01343, 0.04267, 0.01324, 0.04265, 0.0132, 0.04233, 0.01328, 0.04571, 0.01881, 0.04571, 0.01851, 0.04563, 0.01852, 0.04564, 0.01893, 0.04233, 0.01328, 0.04265, 0.0132, 0.04262, 0.01313, 0.04233, 0.01328, 0.04467, 0.02519, 0.04468, 0.025, 0.04467, 0.02497, 0.04464, 0.02515, 0.04466, 0.02519, 0.04464, 0.02536, 0.0447, 0.02536, 0.0447, 0.02519, 0.04292, 0.0131, 0.04321, 0.01293, 0.0432, 0.01289, 0.04291, 0.01306, 0.04569, 0.01812, 0.04577, 0.01773, 0.04574, 0.01773, 0.04564, 0.01813, 0.04567, 0.01953, 0.04563, 0.01992, 0.04566, 0.01993, 0.04573, 0.01954, 0.04618, 0.01289, 0.04611, 0.01249, 0.04608, 0.01249, 0.04612, 0.01287, 0.04616, 0.01327, 0.04618, 0.01289, 0.04612, 0.01287, 0.04607, 0.01325, 0.04568, 0.01916, 0.04567, 0.01953, 0.04573, 0.01954, 0.04577, 0.01918, 0.04571, 0.01851, 0.04569, 0.01812, 0.04564, 0.01813, 0.04563, 0.01852, 0.04267, 0.01324, 0.04292, 0.0131, 0.04291, 0.01306, 0.04265, 0.0132, 0.04577, 0.01918, 0.04573, 0.01954, 0.04575, 0.01955, 0.04579, 0.01918, 0.04265, 0.0132, 0.04291, 0.01306, 0.04288, 0.01298, 0.04262, 0.01313, 0.04579, 0.0185, 0.04574, 0.01812, 0.04569, 0.01812, 0.04571, 0.01851, 0.04624, 0.01329, 0.04623, 0.0129, 0.04618, 0.01289, 0.04616, 0.01327, 0.04623, 0.0129, 0.04614, 0.0125, 0.04611, 0.01249, 0.04618, 0.01289, 0.04574, 0.01812, 0.04579, 0.01772, 0.04577, 0.01773, 0.04569, 0.01812, 0.04475, 0.02525, 0.04475, 0.02499, 0.04472, 0.02496, 0.04473, 0.02523, 0.04479, 0.0251, 0.04479, 0.02496, 0.04477, 0.02496, 0.04475, 0.02511, 0.04579, 0.01867, 0.04579, 0.0185, 0.04571, 0.01851, 0.04571, 0.01881, 0.04242, 0.01343, 0.04239, 0.01358, 0.04259, 0.01343, 0.04251, 0.01335, 0.04251, 0.01307, 0.04254, 0.01291, 0.04233, 0.0131, 0.04242, 0.01318, 0.04624, 0.01374, 0.04624, 0.01329, 0.04616, 0.01327, 0.04618, 0.0136, 0.04545, 0.01758, 0.04541, 0.01835, 0.0455, 0.01833, 0.04554, 0.01758, 0.04322, 0.02527, 0.04464, 0.02547, 0.04464, 0.02543, 0.04338, 0.02503, 0.04541, 0.01835, 0.04536, 0.0192, 0.04546, 0.01918, 0.0455, 0.01833, 0.04536, 0.0192, 0.04551, 0.0202, 0.04557, 0.02023, 0.04546, 0.01918, 0.04454, 0.02771, 0.04439, 0.02774, 0.04445, 0.02804, 0.04456, 0.02802, 0.04476, 0.02764, 0.04454, 0.02771, 0.04456, 0.02802, 0.04474, 0.02796, 0.04288, 0.01336, 0.0428, 0.01327, 0.04259, 0.01343, 0.04269, 0.01353, 0.04439, 0.02774, 0.04426, 0.02777, 0.04434, 0.02806, 0.04445, 0.02804, 0.04464, 0.02544, 0.04465, 0.02546, 0.04466, 0.02547, 0.04466, 0.02544, 0.04563, 0.01992, 0.04563, 0.02003, 0.04564, 0.02003, 0.04566, 0.01993, 0.04611, 0.01249, 0.04602, 0.01238, 0.046, 0.01239, 0.04608, 0.01249, 0.04476, 0.0276, 0.04476, 0.02773, 0.04478, 0.02773, 0.04478, 0.02756, 0.04472, 0.02533, 0.04475, 0.02532, 0.04476, 0.02526, 0.04471, 0.02529, 0.04476, 0.02528, 0.04476, 0.02546, 0.04478, 0.02541, 0.04478, 0.02526, 0.04577, 0.01773, 0.0457, 0.01759, 0.04567, 0.01757, 0.04574, 0.01773, 0.04476, 0.02544, 0.04475, 0.02532, 0.04472, 0.02533, 0.04473, 0.02545, 0.04468, 0.025, 0.04471, 0.02498, 0.0447, 0.02496, 0.04467, 0.02497, 0.04471, 0.02516, 0.04471, 0.02498, 0.04468, 0.025, 0.04467, 0.02519, 0.04614, 0.0125, 0.04624, 0.01237, 0.04622, 0.01238, 0.04611, 0.01249, 0.04473, 0.02435, 0.04475, 0.02451, 0.04479, 0.02452, 0.04479, 0.02436, 0.04477, 0.02471, 0.04477, 0.0247, 0.04473, 0.0247, 0.04474, 0.02474, 0.04566, 0.01993, 0.04579, 0.0201, 0.0458, 0.02011, 0.04567, 0.01993, 0.04473, 0.02523, 0.04472, 0.02496, 0.04471, 0.025, 0.04472, 0.02526, 0.04474, 0.02453, 0.04473, 0.0247, 0.04477, 0.0247, 0.04477, 0.02452])
me_cube.materials.append(mat_material)
me_cube.use_remesh_preserve_volume = False
me_cube.use_remesh_preserve_attributes = False
me_cube.use_mirror_vertex_groups = False
me_cube.update()
arm_armature_001 = bpy.data.armatures.new('Armature.001')  # bones are not reproduced

# ---- objects
ob_armature = bpy.data.objects.new('Armature', arm_armature_001)
ob_cube = bpy.data.objects.new('Cube', me_cube)

# ---- transforms, parenting, visibility, modifiers, constraints
ob_armature.location = (0.0, 0.0, 0.0)
ob_armature.show_in_front = True
ob_armature.lineart.crease_threshold = 0.0
ob_cube.location = (-0.1242, 0.0, 0.243)
ob_cube.scale = (0.2181, 0.2181, 0.2181)
ob_cube.lock_rotations_4d = False
ob_cube.empty_display_type = 'ARROWS'
ob_cube.lineart.crease_threshold = 0.0
_m = ob_cube.modifiers.new('Decimate', 'DECIMATE')
_m.ratio = 0.4491
_m.use_collapse_triangulate = True

# ---- collection membership
col_collection_1.objects.link(ob_armature)
col_collection_1.objects.link(ob_cube)

# ---- scene / render settings (as saved in the file)
scene.frame_start = 1; scene.frame_end = 250; scene.frame_set(1)
scene.render.engine = 'CYCLES'
scene.render.resolution_percentage = 50
scene.render.dither_intensity = 0.0
scene.cycles.use_denoising = False
scene.cycles.samples = 128
scene.cycles.sampling_pattern = 'TABULATED_SOBOL'
scene.cycles.light_sampling_threshold = 0.0
scene.cycles.use_adaptive_sampling = False
scene.cycles.use_light_tree = False
scene.cycles.blur_glossy = 0.0
scene.cycles.sample_clamp_indirect = 0.0
scene.view_settings.view_transform = 'Standard'
bpy.context.view_layer.update()

# ---- added for rendering (the .blend has no active camera and no usable light): camera, sun
cam_auto = bpy.data.cameras.new('AutoCamera')
cam_auto.lens = 50.0
cam_auto.sensor_width = 36.0
cam_auto.clip_end = 1000.0
ob_auto_camera = bpy.data.objects.new('AutoCamera', cam_auto)
scene.collection.objects.link(ob_auto_camera)
ob_auto_camera.location = (1.81742, -2.28197, 1.67273)
ob_auto_camera.rotation_euler = (1.09748, -7.21219e-08, 0.694738)
scene.camera = ob_auto_camera
light_auto_sun = bpy.data.lights.new('AutoSun', 'SUN')
light_auto_sun.energy = 3.0
light_auto_sun.angle = 0.0523599
ob_auto_sun = bpy.data.objects.new('AutoSun', light_auto_sun)
scene.collection.objects.link(ob_auto_sun)
ob_auto_sun.rotation_euler = (0.872665, 0.174533, 0.523599)
bpy.context.view_layer.update()
